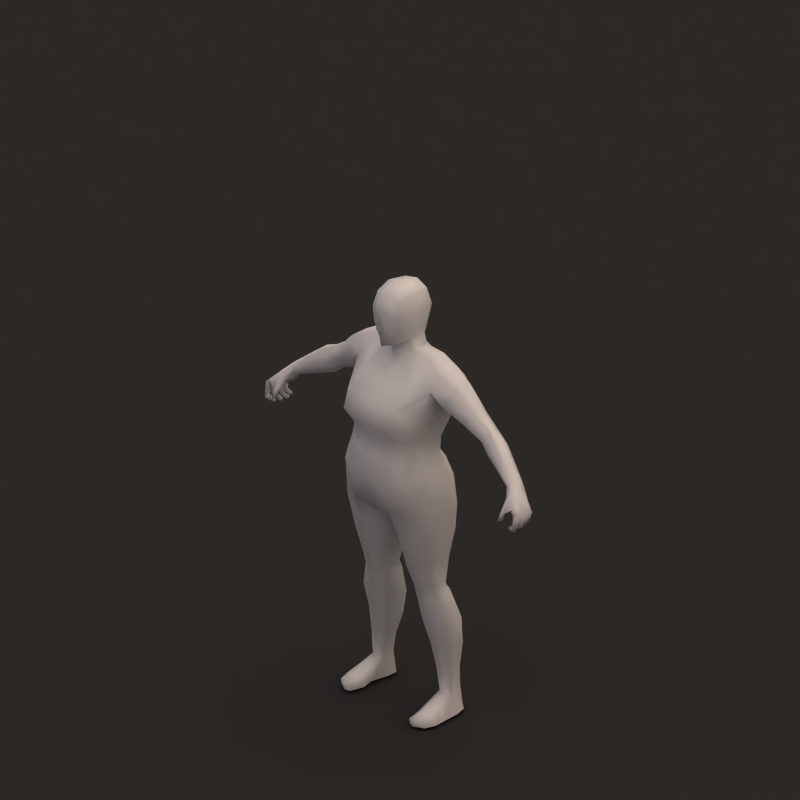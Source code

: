 # Source: render_base.blend  (saved by Blender 2.74.0; exported with 4.5.12 LTS)
import bpy
from mathutils import Matrix  # noqa: F401  (used for matrix-valued properties, if any)

bpy.ops.wm.read_factory_settings(use_empty=True)
scene = bpy.context.scene
scene.name = 'Scene'

# ---- collections
col_collection_1 = bpy.data.collections.new('Collection 1'); scene.collection.children.link(col_collection_1)
col_collection_3 = bpy.data.collections.new('Collection 3'); scene.collection.children.link(col_collection_3)

# ---- materials (node trees are filled in below, after node groups)
mat_skin = bpy.data.materials.new('Skin')
mat_skin.alpha_threshold = 0.0
mat_skin.diffuse_color = (1.0, 1.0, 1.0, 1.0)
mat_skin.specular_color = (0.7333, 0.6766, 0.5327)
mat_skin.roughness = 0.5
mat_skin.specular_intensity = 0.25
mat_skin.line_color = (0.0, 0.0, 0.0, 1.0)
mat_skinmodesty = bpy.data.materials.new('SkinModesty')
mat_skinmodesty.alpha_threshold = 0.0
mat_skinmodesty.diffuse_color = (1.0, 1.0, 1.0, 1.0)
mat_skinmodesty.specular_color = (0.7333, 0.6766, 0.5327)
mat_skinmodesty.roughness = 0.5
mat_skinmodesty.specular_intensity = 0.25
mat_skinmodesty.line_color = (0.0, 0.0, 0.0, 1.0)
mat_shadow = bpy.data.materials.new('Shadow')
mat_shadow.alpha_threshold = 0.0
mat_shadow.diffuse_color = (0.2159, 0.2159, 0.2159, 1.0)
mat_shadow.roughness = 0.5
mat_shadow.specular_intensity = 0.0
mat_shadow.line_color = (0.0, 0.0, 0.0, 0.5)

# ---- material node trees

# ---- world
world_world = bpy.data.worlds.new('World'); scene.world = world_world
world_world.color = (0.5, 0.5, 0.5)
world_world.use_sun_shadow = False
world_world.sun_shadow_jitter_overblur = 0.0
world_world.cycles.sampling_method = 'MANUAL'
world_world.cycles.sample_map_resolution = 256
world_world.light_settings.distance = 0.5

# ---- cameras
cam_camera = bpy.data.cameras.new('Camera')
cam_camera.type = 'ORTHO'
cam_camera.passepartout_alpha = 0.2
cam_camera.clip_end = 100.0
cam_camera.lens = 60.0
cam_camera.sensor_width = 32.0
cam_camera.sensor_height = 18.0
cam_camera.ortho_scale = 2.8
cam_camera.show_passepartout = False
cam_camera.show_safe_areas = True
cam_camera.dof.focus_distance = 0.0
cam_camera.dof.aperture_fstop = 128.0

# ---- lights
light_rimlight = bpy.data.lights.new('RimLight', 'SUN')
light_rimlight.color = (0.7067, 0.7067, 0.7067)
light_rimlight.transmission_factor = 0.0
light_rimlight.angle = 1.571
light_rimlight.energy = 0.25
light_rimlight.shadow_buffer_clip_start = 0.5
light_rimlight.shadow_soft_size = 1.0
light_rimlight.shadow_cascade_max_distance = 1000.0
light_rimlight.cycles.use_multiple_importance_sampling = False
light_filllight = bpy.data.lights.new('FillLight', 'SUN')
light_filllight.color = (0.7398, 0.6076, 1.0)
light_filllight.transmission_factor = 0.0
light_filllight.angle = 1.571
light_filllight.energy = 0.25
light_filllight.shadow_buffer_clip_start = 0.5
light_filllight.shadow_soft_size = 1.0
light_filllight.shadow_cascade_max_distance = 1000.0
light_filllight.cycles.use_multiple_importance_sampling = False
light_keylight = bpy.data.lights.new('KeyLight', 'SUN')
light_keylight.color = (0.814, 0.6377, 0.5099)
light_keylight.transmission_factor = 0.0
light_keylight.angle = 2.498
light_keylight.energy = 1.25
light_keylight.shadow_buffer_clip_start = 0.5
light_keylight.shadow_soft_size = 3.0
light_keylight.shadow_cascade_max_distance = 1000.0
light_keylight.cycles.use_multiple_importance_sampling = False

# ---- meshes
me_mehumanmale_001 = bpy.data.meshes.new('meHumanMale.001')
me_mehumanmale_001.from_pydata([(0.0, -0.1558, 1.265), (0.0, -0.08967, 1.459), (0.0, -0.08762, 1.318), (0.0, -0.03307, 1.396), (0.0, 0.1118, 1.416), (0.0, -0.1007, 1.593), (0.0, 0.1167, 1.588), (0.0, -0.07523, 1.662), (0.002612, 0.04996, 0.6988), (0.02517, -0.03602, 0.697), (0.09936, -0.09779, 0.7293), (0.1011, 0.1231, 0.7263), (0.2159, -0.05222, 0.7625), (0.2163, 0.06543, 0.758), (0.07314, 0.09911, 0.368), (0.1437, 0.1367, 0.3859), (0.2172, 0.0935, 0.3847), (0.2172, 0.0259, 0.3671), (0.1436, -0.004983, 0.3496), (0.08655, 0.02663, 0.3449), (0.2382, 0.1306, 1.293), (0.2686, 0.08985, 1.348), (0.2749, 0.02496, 1.343), (0.2395, -0.01778, 1.282), (0.1999, 0.09071, 1.242), (0.2126, 0.03225, 1.25), (0.05553, 0.07641, 1.656), (0.05622, -0.05458, 1.648), (0.06634, 0.09131, 1.589), (0.06912, -0.06672, 1.587), (0.04146, -0.05926, 1.469), (0.06476, 0.07082, 1.521), (0.09634, 0.1512, 1.251), (0.1204, -0.1357, 1.262), (0.05983, -0.00475, 1.48), (0.05827, 0.06422, 1.48), (0.1553, -0.09978, 0.024), (0.1752, -0.106, 0.02632), (0.2129, -0.08524, 0.024), (0.1553, -0.09548, -4.134e-05), (0.1755, -0.1017, -4.134e-05), (0.2148, -0.08094, -4.134e-05), (0.1734, 0.1389, -4.113e-05), (0.2048, 0.1158, -4.113e-05), (0.2193, 0.0695, -4.113e-05), (0.1869, 0.06935, -4.113e-05), (0.1426, 0.07421, -4.026e-05), (0.1433, 0.1158, -4.113e-05), (0.0667, 0.07193, 0.4803), (0.07456, 0.006105, 0.4606), (0.1264, -0.0241, 0.4431), (0.1839, 0.006105, 0.47), (0.1819, 0.07193, 0.4897), (0.1223, 0.1011, 0.484), (0.1731, 0.1275, 0.07969), (0.2013, 0.1001, 0.07969), (0.2013, 0.06046, 0.07969), (0.1731, 0.03195, 0.07969), (0.1448, 0.06046, 0.07969), (0.1448, 0.1001, 0.07969), (0.0, 0.1561, 0.8273), (0.1954, 0.08326, 0.9128), (0.08606, 0.1764, 0.8783), (0.07897, -0.1508, 0.8804), (0.1889, -0.08816, 0.9292), (0.1858, 0.05692, 0.9711), (0.0791, 0.1451, 0.9589), (0.1699, -0.09521, 0.9748), (0.07983, -0.1583, 0.9655), (0.0639, 0.1045, 1.111), (0.1056, -0.1213, 1.123), (0.1412, -0.0822, 1.12), (0.1562, 0.05234, 1.109), (0.0, -0.1453, 1.125), (0.1081, -0.0669, 1.322), (0.05379, -0.002499, 1.426), (0.05877, 0.07422, 1.431), (0.101, 0.1341, 1.344), (0.1443, 0.116, 1.375), (0.1297, 0.09033, 1.417), (0.1288, 0.02617, 1.418), (0.1477, -0.02388, 1.351), (0.1693, -0.04904, 1.251), (0.1758, 0.105, 1.245), (0.3863, 0.1168, 1.199), (0.4028, 0.07236, 1.233), (0.3985, 0.05586, 1.233), (0.3906, 0.03069, 1.187), (0.3531, 0.0621, 1.163), (0.3575, 0.095, 1.164), (0.0, 0.149, 0.9634), (0.175, -0.04651, 0.04221), (0.1426, -0.04352, 0.02624), (0.1416, -0.03944, -4.092e-05), (0.2253, -0.04352, 0.02624), (0.2275, -0.03944, -4.134e-05), (0.1867, -0.0401, -4.134e-05), (0.09616, 0.1056, 0.2702), (0.1525, 0.1504, 0.2973), (0.2145, 0.1018, 0.2797), (0.2061, 0.04201, 0.2705), (0.1487, 0.0181, 0.2652), (0.1051, 0.04575, 0.2585), (0.001608, 0.07325, 0.7713), (0.001101, -0.04826, 0.7772), (0.08569, -0.1345, 0.8446), (0.08129, 0.1711, 0.8111), (0.1985, -0.07426, 0.8894), (0.2089, 0.08059, 0.8482), (0.07221, 0.1273, 1.169), (0.1179, -0.1602, 1.186), (0.1681, -0.07308, 1.18), (0.1665, 0.09027, 1.18), (0.0, 0.1108, 1.166), (0.1876, 0.1363, 1.334), (0.199, 0.08968, 1.392), (0.2011, -1.367e-05, 1.391), (0.1866, -0.02557, 1.324), (0.1827, 0.1039, 1.251), (0.1808, 0.001045, 1.284), (0.07359, 0.007863, 1.525), (0.0628, -0.06733, 1.53), (0.07783, 0.009571, 1.586), (0.06644, 0.007558, 1.663), (0.3955, 0.05081, 1.13), (0.4192, 0.02683, 1.167), (0.4446, 0.03671, 1.21), (0.4537, 0.071, 1.21), (0.437, 0.111, 1.169), (0.4047, 0.08505, 1.131), (0.5541, 0.04976, 1.071), (0.5443, 0.01322, 1.073), (0.5513, -0.0005788, 1.09), (0.5655, 0.001206, 1.101), (0.5781, 0.03403, 1.105), (0.5741, 0.05629, 1.093), (0.6247, 0.02101, 1.049), (0.5989, 0.02382, 1.024), (0.6181, -0.01136, 1.054), (0.5984, -0.01478, 1.022), (0.6153, 0.04365, 1.04), (0.5927, 0.04321, 1.015), (0.6476, 0.02455, 1.011), (0.6308, 0.0216, 0.999), (0.6221, 0.04216, 1.001), (0.6369, 0.04265, 1.006), (0.6236, 0.03845, 0.9632), (0.6189, 0.03804, 0.9774), (0.6197, 0.02391, 0.9787), (0.6245, 0.02426, 0.9631), (0.5901, 0.02212, 0.9677), (0.5926, 0.02394, 0.9783), (0.591, 0.03066, 0.9779), (0.5877, 0.03165, 0.9683), (0.5781, -0.05002, 0.9896), (0.5807, -0.0734, 0.9906), (0.5895, -0.06574, 0.991), (0.5867, -0.05077, 0.9893), (0.5907, -0.04343, 1.014), (0.5935, -0.0564, 1.016), (0.5804, -0.05801, 1.018), (0.5774, -0.04343, 1.015), (0.5673, 0.01465, 1.046), (0.5657, -0.01837, 1.053), (0.6056, 0.008903, 1.075), (0.5854, -0.0226, 1.076), (0.6087, -0.03059, 0.9544), (0.6019, -0.04131, 0.9577), (0.6093, -0.02967, 0.965), (0.6045, -0.03717, 0.9673), (0.627, -0.04561, 0.9814), (0.6337, -0.03457, 0.9754), (0.6372, -0.05695, 0.9676), (0.6439, -0.04591, 0.9617), (0.5888, 0.01717, 0.9582), (0.5898, 0.01569, 0.9691), (0.5901, 0.006129, 0.9706), (0.5894, 0.003431, 0.9587), (0.6243, 0.004501, 0.958), (0.6181, 0.006153, 0.9725), (0.6215, 0.02003, 0.971), (0.6277, 0.01848, 0.958), (0.6006, -0.001831, 0.9611), (0.6023, -0.006091, 0.9504), (0.5968, -0.01869, 0.9544), (0.5959, -0.01298, 0.9647), (0.6285, -0.02123, 0.9796), (0.6362, -0.02674, 0.9668), (0.6418, -0.01187, 0.9636), (0.634, -0.006354, 0.9764), (0.5972, 0.0498, 1.063), (0.575, 0.04838, 1.044), (0.6339, 0.0009949, 0.9988), (0.6525, 0.00399, 1.017), (0.6532, -0.02227, 1.022), (0.6438, -0.04514, 1.028), (0.6229, -0.04516, 1.042), (0.6356, -0.02359, 1.002), (0.6272, -0.04169, 1.011), (0.6036, -0.03514, 1.021), (-0.6036, -0.03514, 1.021), (-0.6272, -0.04169, 1.011), (-0.6356, -0.02359, 1.002), (-0.6229, -0.04516, 1.042), (-0.6438, -0.04514, 1.028), (-0.6532, -0.02227, 1.022), (-0.6525, 0.00399, 1.017), (-0.6339, 0.0009949, 0.9988), (-0.575, 0.04838, 1.044), (-0.5972, 0.0498, 1.063), (-0.634, -0.006354, 0.9764), (-0.6418, -0.01187, 0.9636), (-0.6362, -0.02674, 0.9668), (-0.6285, -0.02123, 0.9796), (-0.5959, -0.01298, 0.9647), (-0.5968, -0.01869, 0.9544), (-0.6023, -0.006091, 0.9504), (-0.6006, -0.001831, 0.9611), (-0.6277, 0.01848, 0.958), (-0.6215, 0.02003, 0.971), (-0.6181, 0.006153, 0.9725), (-0.6243, 0.004501, 0.958), (-0.5894, 0.003431, 0.9587), (-0.5901, 0.006129, 0.9706), (-0.5898, 0.01569, 0.9691), (-0.5888, 0.01717, 0.9582), (-0.6439, -0.04591, 0.9617), (-0.6372, -0.05695, 0.9676), (-0.6337, -0.03457, 0.9754), (-0.627, -0.04561, 0.9814), (-0.6045, -0.03717, 0.9673), (-0.6093, -0.02967, 0.965), (-0.6019, -0.04131, 0.9577), (-0.6087, -0.03059, 0.9544), (-0.5854, -0.0226, 1.076), (-0.6056, 0.008903, 1.075), (-0.5657, -0.01837, 1.053), (-0.5673, 0.01465, 1.046), (-0.5774, -0.04343, 1.015), (-0.5804, -0.05801, 1.018), (-0.5935, -0.0564, 1.016), (-0.5907, -0.04343, 1.014), (-0.5867, -0.05077, 0.9893), (-0.5895, -0.06574, 0.991), (-0.5807, -0.0734, 0.9906), (-0.5781, -0.05002, 0.9896), (-0.5877, 0.03165, 0.9683), (-0.591, 0.03066, 0.9779), (-0.5926, 0.02394, 0.9783), (-0.5901, 0.02212, 0.9677), (-0.6245, 0.02426, 0.9631), (-0.6197, 0.02391, 0.9787), (-0.6189, 0.03804, 0.9774), (-0.6236, 0.03845, 0.9632), (-0.6369, 0.04265, 1.006), (-0.6221, 0.04216, 1.001), (-0.6308, 0.0216, 0.999), (-0.6476, 0.02455, 1.011), (-0.5927, 0.04321, 1.015), (-0.6153, 0.04365, 1.04), (-0.5984, -0.01478, 1.022), (-0.6181, -0.01136, 1.054), (-0.5989, 0.02382, 1.024), (-0.6247, 0.02101, 1.049), (-0.5741, 0.05629, 1.093), (-0.5781, 0.03403, 1.105), (-0.5655, 0.001206, 1.101), (-0.5513, -0.0005788, 1.09), (-0.5443, 0.01322, 1.073), (-0.5541, 0.04976, 1.071), (-0.4047, 0.08505, 1.131), (-0.437, 0.111, 1.169), (-0.4537, 0.071, 1.21), (-0.4446, 0.03671, 1.21), (-0.4192, 0.02683, 1.167), (-0.3955, 0.05081, 1.13), (0.0, 0.009854, 1.691), (-0.06644, 0.007558, 1.663), (-0.07783, 0.009571, 1.586), (-0.0628, -0.06733, 1.53), (-0.07359, 0.007863, 1.525), (-0.1808, 0.001045, 1.284), (-0.1827, 0.1039, 1.264), (-0.1866, -0.02557, 1.324), (-0.2011, -1.367e-05, 1.391), (-0.199, 0.08968, 1.392), (-0.1876, 0.1363, 1.334), (0.0, -0.1796, 1.189), (-0.1665, 0.09027, 1.18), (-0.1681, -0.07308, 1.18), (-0.1179, -0.1602, 1.186), (-0.07221, 0.1273, 1.169), (-0.2089, 0.08059, 0.8482), (-0.1985, -0.07426, 0.8894), (-0.08129, 0.1711, 0.8111), (-0.08569, -0.1345, 0.8446), (-0.001101, -0.04826, 0.7772), (-0.001608, 0.07325, 0.7713), (-0.1051, 0.04575, 0.2585), (-0.1487, 0.0181, 0.2652), (-0.2061, 0.04201, 0.2705), (-0.2145, 0.1018, 0.2797), (-0.1525, 0.1504, 0.2973), (-0.09616, 0.1056, 0.2702), (-0.1867, -0.0401, -4.134e-05), (-0.2275, -0.03944, -4.134e-05), (-0.2253, -0.04352, 0.02624), (-0.1416, -0.03944, -4.092e-05), (-0.1426, -0.04352, 0.02624), (-0.175, -0.04651, 0.04221), (0.0, 0.09205, 1.113), (-0.3575, 0.095, 1.164), (-0.3531, 0.0621, 1.163), (-0.3906, 0.03069, 1.187), (-0.3985, 0.05586, 1.233), (-0.4028, 0.07236, 1.233), (-0.3863, 0.1168, 1.199), (-0.1758, 0.105, 1.245), (-0.1693, -0.04904, 1.251), (-0.1477, -0.02388, 1.351), (-0.1288, 0.02617, 1.418), (-0.1297, 0.09033, 1.417), (-0.1443, 0.116, 1.375), (-0.101, 0.1341, 1.344), (-0.05877, 0.07422, 1.431), (-0.05379, -0.002499, 1.426), (-0.1081, -0.0669, 1.322), (-0.1562, 0.05234, 1.109), (-0.1412, -0.0822, 1.12), (-0.1056, -0.1213, 1.123), (-0.0639, 0.1045, 1.111), (-0.07983, -0.1583, 0.9655), (-0.1699, -0.09521, 0.9748), (-0.0791, 0.1451, 0.9589), (-0.1858, 0.05692, 0.9711), (0.0, -0.1672, 0.9631), (-0.1889, -0.08816, 0.9292), (-0.07897, -0.1508, 0.8804), (-0.08606, 0.1764, 0.8783), (-0.1954, 0.08326, 0.9128), (0.0, -0.1146, 0.8087), (-0.1448, 0.1001, 0.07969), (-0.1448, 0.06046, 0.07969), (-0.1731, 0.03195, 0.07969), (-0.2013, 0.06046, 0.07969), (-0.2013, 0.1001, 0.07969), (-0.1731, 0.1275, 0.07969), (-0.1223, 0.1011, 0.484), (-0.1819, 0.07193, 0.4897), (-0.1839, 0.006105, 0.47), (-0.1264, -0.0241, 0.4431), (-0.07456, 0.006105, 0.4606), (-0.0667, 0.07193, 0.4803), (-0.1433, 0.1158, -4.113e-05), (-0.1426, 0.07421, -4.026e-05), (-0.1869, 0.06935, -4.113e-05), (-0.2193, 0.0695, -4.113e-05), (-0.2048, 0.1158, -4.113e-05), (-0.1734, 0.1389, -4.113e-05), (-0.2148, -0.08094, -4.134e-05), (-0.1755, -0.1017, -4.134e-05), (-0.1553, -0.09548, -4.134e-05), (-0.2129, -0.08524, 0.024), (-0.1752, -0.106, 0.02632), (-0.1553, -0.09978, 0.024), (-0.05827, 0.06422, 1.48), (-0.05983, -0.00475, 1.48), (-0.1204, -0.1357, 1.262), (-0.09634, 0.1512, 1.251), (-0.06476, 0.07082, 1.521), (-0.04146, -0.05926, 1.469), (-0.06912, -0.06672, 1.587), (-0.06634, 0.09131, 1.589), (-0.05622, -0.05458, 1.648), (-0.05553, 0.07641, 1.656), (-0.2126, 0.03225, 1.25), (-0.1999, 0.09071, 1.242), (-0.2395, -0.01778, 1.282), (-0.2749, 0.02496, 1.343), (-0.2686, 0.08985, 1.348), (-0.2382, 0.1306, 1.293), (-0.08655, 0.02663, 0.3449), (-0.1436, -0.004983, 0.3496), (-0.2172, 0.0259, 0.3671), (-0.2172, 0.0935, 0.3847), (-0.1437, 0.1367, 0.3859), (-0.07314, 0.09911, 0.368), (-0.2163, 0.06543, 0.758), (-0.2159, -0.05222, 0.7625), (-0.1011, 0.1231, 0.7263), (-0.09936, -0.09779, 0.7293), (-0.02517, -0.03602, 0.697), (-0.002612, 0.04996, 0.6988), (0.0, 0.0819, 1.67), (0.0, 0.1456, 1.227), (0.0, 0.08562, 1.47), (0.0, 0.1236, 1.331), (0.0, 0.09278, 1.519), (0.0, -0.03077, 1.44), (0.1198, -0.03396, 0.5078), (0.1789, -0.008928, 0.5191), (0.07038, -0.001116, 0.5011), (0.05799, 0.04847, 0.5062), (0.1783, 0.05368, 0.5221), (0.1189, 0.08448, 0.5126), (-0.1189, 0.08448, 0.5126), (-0.1783, 0.05368, 0.5221), (-0.05799, 0.04847, 0.5062), (-0.07038, -0.001116, 0.5011), (-0.1789, -0.008928, 0.5191), (-0.1198, -0.03396, 0.5078), (0.06147, 0.1032, 1.031), (0.1571, 0.0456, 1.036), (0.1456, -0.09039, 1.053), (0.08107, -0.1436, 1.058), (-0.08107, -0.1436, 1.058), (-0.1456, -0.09039, 1.053), (-0.1571, 0.0456, 1.036), (-0.06147, 0.1032, 1.031), (0.0, -0.1616, 1.059), (0.0, 0.09721, 1.03), (-0.01502, -0.09056, 1.525), (0.01502, -0.09056, 1.525), (0.0, -0.1004, 1.522), (-0.01054, -0.09186, 1.575), (0.01054, -0.09186, 1.575), (0.0, -0.09728, 1.578), (-0.02115, -0.08901, 1.532), (0.02115, -0.08901, 1.532), (0.0, -0.1157, 1.537), (-0.4791, 0.06755, 1.101), (-0.5053, 0.08388, 1.132), (-0.5157, 0.05266, 1.158), (-0.5049, 0.01908, 1.156), (-0.485, 0.01321, 1.129), (-0.4696, 0.03215, 1.102), (0.4696, 0.03215, 1.102), (0.485, 0.01321, 1.129), (0.5049, 0.01908, 1.156), (0.5157, 0.05266, 1.158), (0.5053, 0.08388, 1.132), (0.4791, 0.06755, 1.101), (0.1219, 0.09347, 0.175), (0.1641, 0.122, 0.1846), (0.209, 0.09168, 0.1795), (0.2049, 0.05261, 0.1751), (0.1623, 0.02964, 0.1726), (0.1262, 0.0544, 0.1694), (-0.1262, 0.0544, 0.1694), (-0.1623, 0.02964, 0.1726), (-0.2049, 0.05261, 0.1751), (-0.209, 0.09168, 0.1795), (-0.1641, 0.122, 0.1846), (-0.1219, 0.09347, 0.175), (0.1148, -0.07529, 0.6125), (0.1877, -0.03997, 0.6337), (0.05625, -0.02377, 0.5825), (0.0361, 0.0507, 0.5885), (0.1876, 0.06151, 0.6331), (0.1152, 0.1094, 0.6066), (-0.1152, 0.1094, 0.6066), (-0.1876, 0.06151, 0.6331), (-0.0361, 0.0507, 0.5885), (-0.05625, -0.02377, 0.5825), (-0.1877, -0.03997, 0.6337), (-0.1148, -0.07529, 0.6125), (0.174, -0.009896, 0.05753), (0.1437, 0.003482, 0.04955), (0.1548, 0.007119, -4.059e-05), (0.2133, 0.003482, 0.04955), (0.2234, 0.004763, -4.125e-05), (0.1888, 0.004361, -4.125e-05), (-0.1888, 0.004361, -4.125e-05), (-0.2234, 0.004763, -4.125e-05), (-0.2133, 0.003482, 0.04955), (-0.1548, 0.007119, -4.059e-05), (-0.1437, 0.003482, 0.04955), (-0.174, -0.009896, 0.05753), (0.3182, 0.1232, 1.241), (0.3379, 0.08093, 1.279), (0.3389, 0.04094, 1.277), (0.321, 0.01117, 1.233), (0.2821, 0.08438, 1.195), (0.2863, 0.04767, 1.199), (-0.2863, 0.04767, 1.199), (-0.2821, 0.08438, 1.195), (-0.321, 0.01117, 1.233), (-0.3389, 0.04094, 1.277), (-0.3379, 0.08093, 1.279), (-0.3182, 0.1232, 1.241)], [], [(88, 89, 129, 124), (87, 88, 124, 125), (86, 87, 125, 126), (85, 86, 126, 127), (84, 85, 127, 128), (89, 84, 128, 129), (47, 42, 45, 46), (45, 42, 43, 44), (6, 393, 26, 28), (29, 27, 7, 5), (397, 6, 28, 31), (395, 397, 31, 35), (1, 398, 34, 30), (77, 32, 394, 396), (2, 0, 33, 74), (4, 395, 35, 76), (398, 3, 75, 34), (76, 35, 34, 75), (77, 396, 4, 76), (75, 3, 2, 74), (37, 40, 41, 38), (36, 39, 40, 37), (54, 42, 47, 59), (55, 43, 42, 54), (56, 44, 43, 55), (59, 47, 46, 58), (67, 64, 61, 65), (335, 340, 63, 68), (66, 62, 60, 90), (65, 61, 62, 66), (68, 63, 64, 67), (80, 75, 74, 81), (79, 76, 75, 80), (78, 77, 76, 79), (92, 36, 37, 91), (91, 37, 38, 94), (93, 39, 36, 92), (96, 40, 39, 93), (94, 38, 41, 95), (95, 41, 40, 96), (15, 98, 97, 14), (16, 99, 98, 15), (17, 100, 99, 16), (18, 101, 100, 17), (19, 102, 101, 18), (14, 97, 102, 19), (60, 103, 104, 340), (103, 8, 9, 104), (62, 106, 103, 60), (106, 11, 8, 103), (340, 104, 105, 63), (104, 9, 10, 105), (63, 105, 107, 64), (105, 10, 12, 107), (61, 108, 106, 62), (108, 13, 11, 106), (64, 107, 108, 61), (107, 12, 13, 108), (310, 113, 109, 69), (112, 72, 69, 109), (70, 110, 287, 73), (110, 70, 71, 111), (111, 71, 72, 112), (25, 119, 118, 24), (119, 82, 83, 118), (114, 20, 24, 118), (20, 114, 115, 21), (114, 78, 79, 115), (21, 115, 116, 22), (115, 79, 80, 116), (22, 116, 117, 23), (116, 80, 81, 117), (23, 117, 119, 25), (30, 34, 120, 121), (31, 120, 34, 35), (29, 121, 120, 122), (28, 122, 120, 31), (27, 29, 122, 123), (26, 123, 122, 28), (7, 27, 123, 276), (393, 276, 123, 26), (149, 142, 143, 148), (181, 180, 143, 142), (199, 139, 197, 198), (144, 143, 137, 141), (191, 141, 137, 162), (199, 163, 162, 139), (192, 162, 137, 143), (197, 139, 162, 192), (196, 195, 194, 138), (196, 138, 164, 165), (194, 193, 164, 138), (190, 164, 136, 140), (145, 140, 136, 142), (193, 142, 136, 164), (145, 144, 141, 140), (190, 140, 141, 191), (135, 190, 191, 130), (145, 146, 147, 144), (142, 149, 146, 145), (144, 147, 148, 143), (148, 151, 150, 149), (147, 152, 151, 148), (149, 150, 153, 146), (146, 153, 152, 147), (151, 152, 153, 150), (132, 131, 162, 163), (131, 130, 191, 162), (135, 134, 164, 190), (134, 133, 165, 164), (133, 132, 163, 165), (156, 155, 154, 157), (161, 154, 155, 160), (158, 157, 154, 161), (160, 155, 156, 159), (159, 156, 157, 158), (196, 159, 158, 199), (165, 160, 159, 196), (199, 158, 161, 163), (163, 161, 160, 165), (169, 168, 166, 167), (172, 167, 166, 173), (173, 166, 168, 171), (170, 169, 167, 172), (171, 168, 169, 170), (197, 171, 170, 198), (198, 170, 172, 195), (194, 173, 171, 197), (195, 172, 173, 194), (176, 175, 174, 177), (181, 174, 175, 180), (178, 177, 174, 181), (180, 175, 176, 179), (179, 176, 177, 178), (192, 179, 178, 193), (143, 180, 179, 192), (193, 178, 181, 142), (185, 182, 183, 184), (189, 182, 185, 186), (188, 183, 182, 189), (187, 184, 183, 188), (186, 185, 184, 187), (197, 186, 187, 194), (194, 187, 188, 193), (193, 188, 189, 192), (192, 189, 186, 197), (199, 198, 195, 196), (17, 51, 50, 18), (16, 52, 51, 17), (18, 50, 49, 19), (14, 19, 49, 48), (14, 48, 53, 15), (15, 53, 52, 16), (385, 384, 348, 347), (386, 385, 347, 352), (386, 352, 351, 381), (382, 381, 351, 350), (384, 383, 349, 348), (383, 382, 350, 349), (200, 203, 204, 201), (207, 202, 213, 210), (206, 207, 210, 211), (205, 206, 211, 212), (202, 205, 212, 213), (213, 212, 215, 214), (212, 211, 216, 215), (211, 210, 217, 216), (210, 213, 214, 217), (214, 215, 216, 217), (206, 257, 218, 221), (256, 207, 220, 219), (207, 206, 221, 220), (220, 221, 222, 223), (219, 220, 223, 224), (221, 218, 225, 222), (218, 219, 224, 225), (223, 222, 225, 224), (204, 205, 226, 227), (205, 202, 228, 226), (201, 204, 227, 229), (202, 201, 229, 228), (228, 229, 230, 231), (229, 227, 232, 230), (226, 228, 231, 233), (227, 226, 233, 232), (230, 232, 233, 231), (236, 234, 239, 238), (200, 236, 238, 241), (234, 203, 240, 239), (203, 200, 241, 240), (240, 241, 242, 243), (239, 240, 243, 244), (241, 238, 245, 242), (238, 239, 244, 245), (243, 242, 245, 244), (266, 234, 236, 267), (265, 235, 234, 266), (264, 209, 235, 265), (268, 237, 208, 269), (267, 236, 237, 268), (248, 249, 246, 247), (253, 252, 247, 246), (250, 253, 246, 249), (252, 251, 248, 247), (251, 250, 249, 248), (255, 256, 251, 252), (257, 254, 253, 250), (254, 255, 252, 253), (264, 269, 208, 209), (209, 208, 258, 259), (254, 259, 258, 255), (206, 235, 263, 257), (254, 257, 263, 259), (209, 259, 263, 235), (205, 261, 235, 206), (203, 234, 235, 261), (203, 261, 205, 204), (202, 207, 237, 260), (207, 256, 262, 237), (200, 260, 237, 236), (208, 237, 262, 258), (255, 258, 262, 256), (200, 201, 202, 260), (218, 257, 256, 219), (250, 251, 256, 257), (393, 374, 277, 276), (7, 276, 277, 373), (374, 372, 278, 277), (373, 277, 278, 371), (372, 369, 280, 278), (371, 278, 280, 279), (369, 365, 366, 280), (370, 279, 280, 366), (377, 375, 281, 283), (284, 283, 319, 320), (378, 377, 283, 284), (285, 284, 320, 321), (379, 378, 284, 285), (286, 285, 321, 322), (380, 379, 285, 286), (286, 282, 376, 380), (281, 282, 317, 318), (375, 376, 282, 281), (289, 288, 327, 328), (290, 289, 328, 329), (329, 73, 287, 290), (288, 291, 330, 327), (310, 330, 291, 113), (293, 292, 387, 388), (336, 339, 292, 293), (292, 294, 389, 387), (339, 338, 294, 292), (295, 293, 388, 390), (337, 336, 293, 295), (296, 295, 390, 391), (340, 337, 295, 296), (294, 297, 392, 389), (338, 60, 297, 294), (297, 296, 391, 392), (60, 340, 296, 297), (386, 381, 298, 303), (381, 382, 299, 298), (382, 383, 300, 299), (383, 384, 301, 300), (384, 385, 302, 301), (385, 386, 303, 302), (305, 304, 360, 359), (306, 305, 359, 362), (304, 307, 361, 360), (307, 308, 364, 361), (309, 306, 362, 363), (308, 309, 363, 364), (322, 321, 324, 323), (321, 320, 325, 324), (320, 319, 326, 325), (331, 332, 336, 337), (334, 333, 338, 339), (333, 90, 60, 338), (335, 331, 337, 340), (332, 334, 339, 336), (341, 342, 354, 353), (344, 345, 357, 356), (345, 346, 358, 357), (346, 341, 353, 358), (364, 363, 360, 361), (363, 362, 359, 360), (325, 326, 2, 3), (323, 324, 4, 396), (324, 325, 366, 365), (398, 366, 325, 3), (4, 324, 365, 395), (367, 0, 2, 326), (323, 396, 394, 368), (1, 370, 366, 398), (395, 365, 369, 397), (397, 369, 372, 6), (371, 5, 7, 373), (6, 372, 374, 393), (355, 356, 357, 358), (353, 354, 355, 358), (311, 270, 271, 316), (316, 271, 272, 315), (315, 272, 273, 314), (314, 273, 274, 313), (313, 274, 275, 312), (312, 275, 270, 311), (399, 50, 51, 400), (401, 49, 50, 399), (402, 48, 49, 401), (400, 51, 52, 403), (403, 52, 53, 404), (404, 53, 48, 402), (407, 352, 347, 405), (405, 347, 348, 406), (406, 348, 349, 409), (408, 351, 352, 407), (410, 350, 351, 408), (409, 349, 350, 410), (69, 411, 420, 310), (411, 66, 90, 420), (72, 412, 411, 69), (412, 65, 66, 411), (71, 413, 412, 72), (413, 67, 65, 412), (70, 414, 413, 71), (414, 68, 67, 413), (73, 419, 414, 70), (419, 335, 68, 414), (329, 415, 419, 73), (415, 331, 335, 419), (328, 416, 415, 329), (416, 332, 331, 415), (327, 417, 416, 328), (417, 334, 332, 416), (330, 418, 417, 327), (418, 333, 334, 417), (310, 420, 418, 330), (420, 90, 333, 418), (0, 367, 290, 287), (0, 287, 110, 33), (33, 110, 111, 82), (82, 111, 112, 83), (32, 83, 112, 109), (32, 109, 113, 394), (113, 291, 368, 394), (288, 317, 368, 291), (288, 289, 318, 317), (289, 290, 367, 318), (32, 77, 78, 114), (286, 322, 323, 368), (117, 33, 82, 119), (326, 319, 283, 367), (281, 318, 367, 283), (32, 114, 118, 83), (282, 286, 368, 317), (1, 30, 422, 423), (1, 423, 421, 370), (30, 121, 428, 422), (29, 425, 428, 121), (5, 426, 425, 29), (5, 371, 424, 426), (279, 427, 424, 371), (279, 370, 421, 427), (421, 423, 429, 427), (422, 428, 429, 423), (426, 424, 427, 429), (428, 425, 426, 429), (270, 430, 431, 271), (430, 269, 264, 431), (271, 431, 432, 272), (431, 264, 265, 432), (272, 432, 433, 273), (432, 265, 266, 433), (273, 433, 434, 274), (433, 266, 267, 434), (274, 434, 435, 275), (434, 267, 268, 435), (275, 435, 430, 270), (435, 268, 269, 430), (129, 441, 436, 124), (441, 130, 131, 436), (124, 436, 437, 125), (436, 131, 132, 437), (125, 437, 438, 126), (437, 132, 133, 438), (126, 438, 439, 127), (438, 133, 134, 439), (127, 439, 440, 128), (439, 134, 135, 440), (128, 440, 441, 129), (440, 135, 130, 441), (98, 443, 442, 97), (443, 54, 59, 442), (99, 444, 443, 98), (444, 55, 54, 443), (100, 445, 444, 99), (445, 56, 55, 444), (101, 446, 445, 100), (446, 57, 56, 445), (102, 447, 446, 101), (447, 58, 57, 446), (97, 442, 447, 102), (442, 59, 58, 447), (298, 448, 453, 303), (448, 342, 341, 453), (299, 449, 448, 298), (449, 343, 342, 448), (300, 450, 449, 299), (450, 344, 343, 449), (301, 451, 450, 300), (451, 345, 344, 450), (302, 452, 451, 301), (452, 346, 345, 451), (303, 453, 452, 302), (453, 341, 346, 452), (10, 454, 455, 12), (454, 399, 400, 455), (9, 456, 454, 10), (456, 401, 399, 454), (8, 457, 456, 9), (457, 402, 401, 456), (12, 455, 458, 13), (455, 400, 403, 458), (13, 458, 459, 11), (458, 403, 404, 459), (11, 459, 457, 8), (459, 404, 402, 457), (392, 462, 460, 389), (462, 407, 405, 460), (389, 460, 461, 387), (460, 405, 406, 461), (387, 461, 464, 388), (461, 406, 409, 464), (391, 463, 462, 392), (463, 408, 407, 462), (390, 465, 463, 391), (465, 410, 408, 463), (388, 464, 465, 390), (464, 409, 410, 465), (58, 467, 466, 57), (467, 92, 91, 466), (57, 466, 469, 56), (466, 91, 94, 469), (46, 468, 467, 58), (468, 93, 92, 467), (45, 471, 468, 46), (471, 96, 93, 468), (56, 469, 470, 44), (469, 94, 95, 470), (44, 470, 471, 45), (470, 95, 96, 471), (355, 472, 473, 356), (472, 304, 305, 473), (356, 473, 474, 344), (473, 305, 306, 474), (354, 475, 472, 355), (475, 307, 304, 472), (342, 476, 475, 354), (476, 308, 307, 475), (344, 474, 477, 343), (474, 306, 309, 477), (343, 477, 476, 342), (477, 309, 308, 476), (88, 483, 482, 89), (483, 25, 24, 482), (20, 478, 482, 24), (478, 84, 89, 482), (84, 478, 479, 85), (478, 20, 21, 479), (85, 479, 480, 86), (479, 21, 22, 480), (86, 480, 481, 87), (480, 22, 23, 481), (87, 481, 483, 88), (481, 23, 25, 483), (312, 484, 486, 313), (484, 375, 377, 486), (313, 486, 487, 314), (486, 377, 378, 487), (314, 487, 488, 315), (487, 378, 379, 488), (315, 488, 489, 316), (488, 379, 380, 489), (376, 485, 489, 380), (485, 311, 316, 489), (311, 485, 484, 312), (485, 376, 375, 484), (33, 117, 81, 74)])
me_mehumanmale_001.polygons.foreach_set('use_smooth', [1, 1, 1, 1, 1, 1, 0, 0, 1, 1, 1, 1, 1, 1, 1, 1, 1, 1, 1, 1, 1, 1, 1, 1, 1, 1, 1, 1, 1, 1, 1, 1, 1, 1, 1, 1, 1, 0, 1, 0, 1, 1, 1, 1, 1, 1, 1, 1, 1, 1, 1, 1, 1, 1, 1, 1, 1, 1, 1, 1, 1, 1, 1, 1, 1, 1, 1, 1, 1, 1, 1, 1, 1, 1, 1, 1, 1, 1, 1, 1, 1, 1, 1, 1, 1, 1, 1, 1, 1, 1, 1, 1, 1, 1, 1, 1, 1, 1, 1, 1, 1, 1, 1, 1, 1, 1, 1, 1, 1, 1, 1, 1, 1, 1, 1, 1, 1, 1, 1, 1, 1, 1, 1, 1, 1, 1, 1, 1, 1, 1, 1, 1, 1, 1, 1, 1, 1, 1, 1, 1, 1, 1, 1, 1, 1, 1, 1, 1, 1, 1, 1, 1, 1, 1, 1, 1, 1, 1, 1, 1, 1, 1, 1, 1, 1, 1, 1, 1, 1, 1, 1, 1, 1, 1, 1, 1, 1, 1, 1, 1, 1, 1, 1, 1, 1, 1, 1, 1, 1, 1, 1, 1, 1, 1, 1, 1, 1, 1, 1, 1, 1, 1, 1, 1, 1, 1, 1, 1, 1, 1, 1, 1, 1, 1, 1, 1, 1, 1, 1, 1, 1, 1, 1, 1, 1, 1, 1, 1, 1, 1, 1, 1, 1, 1, 1, 1, 1, 1, 1, 1, 1, 1, 1, 1, 1, 1, 1, 1, 1, 1, 1, 1, 1, 1, 1, 1, 1, 1, 1, 1, 1, 1, 1, 1, 1, 1, 0, 1, 0, 1, 1, 1, 1, 1, 1, 1, 1, 1, 1, 1, 1, 1, 1, 1, 1, 1, 1, 1, 1, 1, 1, 1, 1, 1, 1, 1, 1, 1, 0, 0, 1, 1, 1, 1, 1, 1, 1, 1, 1, 1, 1, 1, 1, 1, 1, 1, 1, 1, 1, 1, 1, 1, 1, 1, 1, 1, 1, 1, 1, 1, 1, 1, 1, 1, 1, 1, 1, 1, 1, 1, 1, 1, 1, 1, 1, 1, 1, 1, 1, 1, 1, 1, 1, 1, 1, 1, 1, 1, 1, 1, 1, 1, 1, 1, 1, 1, 1, 1, 1, 1, 1, 1, 1, 1, 1, 1, 1, 1, 1, 1, 1, 1, 1, 1, 1, 1, 1, 1, 1, 1, 1, 1, 1, 1, 1, 1, 1, 1, 1, 1, 1, 1, 1, 1, 1, 1, 1, 1, 1, 1, 1, 1, 1, 1, 1, 1, 1, 1, 1, 1, 1, 1, 1, 1, 1, 1, 1, 1, 1, 1, 1, 1, 1, 1, 1, 1, 1, 1, 1, 1, 1, 1, 1, 1, 1, 0, 0, 1, 1, 0, 0, 0, 0, 1, 1, 0, 0, 1, 1, 1, 1, 1, 1, 1, 1, 1, 1, 1, 1, 1, 1, 1, 1, 1, 1, 1, 1, 1, 1, 1, 1, 1, 1, 1, 1, 1, 1, 1])
me_mehumanmale_001.polygons.foreach_set('material_index', [0, 0, 0, 0, 0, 0, 0, 0, 0, 0, 0, 0, 0, 0, 0, 0, 0, 0, 0, 0, 0, 0, 0, 0, 0, 0, 1, 1, 1, 1, 1, 0, 0, 0, 0, 0, 0, 0, 0, 0, 0, 0, 0, 0, 0, 0, 1, 0, 1, 0, 1, 0, 1, 0, 1, 0, 1, 0, 1, 1, 1, 1, 1, 0, 0, 0, 0, 0, 0, 0, 0, 0, 0, 0, 0, 0, 0, 0, 0, 0, 0, 0, 0, 0, 0, 0, 0, 0, 0, 0, 0, 0, 0, 0, 0, 0, 0, 0, 0, 0, 0, 0, 0, 0, 0, 0, 0, 0, 0, 0, 0, 0, 0, 0, 0, 0, 0, 0, 0, 0, 0, 0, 0, 0, 0, 0, 0, 0, 0, 0, 0, 0, 0, 0, 0, 0, 0, 0, 0, 0, 0, 0, 0, 0, 0, 0, 0, 0, 0, 0, 0, 0, 0, 0, 0, 0, 0, 0, 0, 0, 0, 0, 0, 0, 0, 0, 0, 0, 0, 0, 0, 0, 0, 0, 0, 0, 0, 0, 0, 0, 0, 0, 0, 0, 0, 0, 0, 0, 0, 0, 0, 0, 0, 0, 0, 0, 0, 0, 0, 0, 0, 0, 0, 0, 0, 0, 0, 0, 0, 0, 0, 0, 0, 0, 0, 0, 0, 0, 0, 0, 0, 0, 0, 0, 0, 0, 0, 0, 0, 0, 0, 0, 0, 0, 0, 0, 0, 0, 0, 0, 0, 0, 0, 1, 1, 1, 1, 1, 0, 1, 0, 1, 0, 1, 0, 1, 0, 1, 0, 1, 0, 0, 0, 0, 0, 0, 0, 0, 0, 0, 0, 0, 0, 0, 0, 1, 1, 1, 1, 1, 0, 0, 0, 0, 0, 0, 0, 0, 0, 0, 0, 0, 0, 0, 0, 0, 0, 0, 0, 0, 0, 0, 0, 0, 0, 0, 0, 0, 0, 0, 0, 0, 0, 0, 0, 0, 0, 0, 0, 0, 0, 0, 0, 0, 0, 0, 0, 0, 0, 0, 0, 0, 0, 0, 0, 0, 0, 0, 1, 1, 1, 1, 1, 1, 1, 1, 1, 1, 0, 0, 0, 0, 0, 0, 0, 0, 0, 0, 0, 0, 0, 0, 0, 0, 0, 0, 0, 0, 0, 0, 0, 0, 0, 0, 0, 0, 0, 0, 0, 0, 0, 0, 0, 0, 0, 0, 0, 0, 0, 0, 0, 0, 0, 0, 0, 0, 0, 0, 0, 0, 0, 0, 0, 0, 0, 0, 0, 0, 0, 0, 0, 0, 0, 0, 0, 0, 0, 0, 0, 0, 0, 0, 0, 0, 0, 0, 0, 0, 0, 0, 0, 0, 0, 0, 0, 0, 0, 0, 0, 0, 0, 0, 0, 0, 0, 0, 0, 0, 0, 0, 0, 0, 0, 0, 0, 0, 0, 0, 0, 0, 0, 0, 0, 0, 0, 0, 0, 0, 0, 0, 0, 0, 0, 0, 0, 0, 0, 0, 0, 0, 0, 0, 0, 0, 0, 0, 0, 0])
_k = set([(117, 119), (118, 119), (281, 282), (281, 283)])
me_mehumanmale_001.attributes.new('sharp_edge', 'BOOLEAN', 'EDGE').data.foreach_set('value', [ (min(e.vertices), max(e.vertices)) in _k for e in me_mehumanmale_001.edges])
_uv = me_mehumanmale_001.uv_layers.new(name='UVMap')
_uv.uv.foreach_set('vector', [0.7214, 0.7832, 0.727, 0.7677, 0.7557, 0.7751, 0.7496, 0.7924, 0.7219, 0.8143, 0.7214, 0.7832, 0.7496, 0.7924, 0.7451, 0.8187, 0.7053, 0.8423, 0.7219, 0.8143, 0.7451, 0.8187, 0.7382, 0.8458, 0.7017, 0.8614, 0.7053, 0.8423, 0.7382, 0.8458, 0.7349, 0.8641, 0.6952, 0.8911, 0.7017, 0.8614, 0.7349, 0.8641, 0.7279, 0.8964, 0.6901, 0.9199, 0.6952, 0.8911, 0.7279, 0.8964, 0.7227, 0.9299, 0.9859, 0.1527, 0.9638, 0.1666, 0.9588, 0.1193, 0.9888, 0.124, 0.9588, 0.1193, 0.9638, 0.1666, 0.946, 0.1475, 0.9364, 0.1193, 0.6797, 0.1507, 0.6344, 0.1974, 0.6181, 0.1604, 0.6344, 0.123, 0.5382, 0.1093, 0.5386, 0.1447, 0.5, 0.1649, 0.5, 0.1142, 0.6907, 0.07318, 0.6797, 0.1507, 0.6344, 0.123, 0.6291, 0.06925, 0.6992, 0.02494, 0.6907, 0.07318, 0.6291, 0.06925, 0.6321, 0.03525, 0.5, 0.05332, 0.5, 0.003533, 0.5701, 0.02649, 0.5218, 0.05066, 0.7176, 0.7363, 0.6938, 0.7134, 0.7245, 0.6887, 0.743, 0.7178, 0.5001, 0.76, 0.5001, 0.7283, 0.5754, 0.7389, 0.5405, 0.7637, 0.5252, 0.8843, 0.5072, 0.8648, 0.5103, 0.8462, 0.5316, 0.8534, 0.5001, 0.8124, 0.5001, 0.793, 0.523, 0.8174, 0.5072, 0.8288, 0.5316, 0.8534, 0.5103, 0.8462, 0.5072, 0.8288, 0.523, 0.8174, 0.5612, 0.8887, 0.5376, 0.9046, 0.5252, 0.8843, 0.5316, 0.8534, 0.523, 0.8174, 0.5001, 0.793, 0.5001, 0.76, 0.5405, 0.7637, 0.905, 0.0227, 0.9127, 0.008928, 0.9311, 0.03365, 0.9171, 0.03614, 0.8971, 0.01878, 0.8959, 0.005576, 0.9127, 0.008928, 0.905, 0.0227, 0.7455, 0.07328, 0.7491, 0.021, 0.7758, 0.02609, 0.7722, 0.08462, 0.8956, 0.1675, 0.946, 0.1475, 0.9638, 0.1666, 0.9147, 0.1909, 0.876, 0.1419, 0.9364, 0.1193, 0.946, 0.1475, 0.8956, 0.1675, 0.7722, 0.08462, 0.7758, 0.02609, 0.8037, 0.03166, 0.8024, 0.09491, 0.5892, 0.579, 0.5938, 0.5589, 0.656, 0.5612, 0.6484, 0.5836, 0.5001, 0.5797, 0.5001, 0.4801, 0.547, 0.54, 0.5408, 0.5809, 0.6871, 0.5903, 0.6958, 0.5625, 0.7303, 0.5495, 0.7133, 0.5977, 0.6484, 0.5836, 0.656, 0.5612, 0.6958, 0.5625, 0.6871, 0.5903, 0.5408, 0.5809, 0.547, 0.54, 0.5938, 0.5589, 0.5892, 0.579, 0.5589, 0.823, 0.523, 0.8174, 0.5405, 0.7637, 0.5552, 0.7826, 0.5637, 0.8518, 0.5316, 0.8534, 0.523, 0.8174, 0.5589, 0.823, 0.5709, 0.8775, 0.5612, 0.8887, 0.5316, 0.8534, 0.5637, 0.8518, 0.8689, 0.03073, 0.8971, 0.01878, 0.905, 0.0227, 0.8865, 0.04714, 0.8865, 0.04714, 0.905, 0.0227, 0.9171, 0.03614, 0.9171, 0.06014, 0.8618, 0.01734, 0.8959, 0.005576, 0.8971, 0.01878, 0.8689, 0.03073, 0.9569, 0.0583, 0.9579, 0.01228, 0.9736, 0.01495, 0.9891, 0.0556, 0.9171, 0.06014, 0.9171, 0.03614, 0.9311, 0.03365, 0.9312, 0.0619, 0.9312, 0.0619, 0.9311, 0.03365, 0.9579, 0.01228, 0.9569, 0.0583, 0.6279, 0.2249, 0.6552, 0.1834, 0.6981, 0.2026, 0.6623, 0.244, 0.7791, 0.3316, 0.8082, 0.2812, 0.843, 0.317, 0.8133, 0.3602, 0.7544, 0.3096, 0.7827, 0.2607, 0.8082, 0.2812, 0.7791, 0.3316, 0.7208, 0.2822, 0.7515, 0.2397, 0.7827, 0.2607, 0.7544, 0.3096, 0.6955, 0.2599, 0.7276, 0.2173, 0.7515, 0.2397, 0.7208, 0.2822, 0.6623, 0.244, 0.6981, 0.2026, 0.7276, 0.2173, 0.6955, 0.2599, 0.5001, 0.3707, 0.51, 0.3998, 0.5109, 0.4615, 0.5001, 0.4801, 0.51, 0.3998, 0.5579, 0.3773, 0.5793, 0.4026, 0.5109, 0.4615, 0.6958, 0.5625, 0.6978, 0.5369, 0.7344, 0.5286, 0.7303, 0.5495, 0.5044, 0.3655, 0.5257, 0.3419, 0.5579, 0.3773, 0.51, 0.3998, 0.5001, 0.4801, 0.5109, 0.4615, 0.5527, 0.5201, 0.547, 0.54, 0.5109, 0.4615, 0.5793, 0.4026, 0.5944, 0.4496, 0.5527, 0.5201, 0.547, 0.54, 0.5527, 0.5201, 0.5973, 0.5378, 0.5938, 0.5589, 0.5527, 0.5201, 0.5944, 0.4496, 0.6275, 0.48, 0.5973, 0.5378, 0.656, 0.5612, 0.6568, 0.5309, 0.6978, 0.5369, 0.6958, 0.5625, 0.6568, 0.5309, 0.6689, 0.4933, 0.7127, 0.4957, 0.6978, 0.5369, 0.5938, 0.5589, 0.5973, 0.5378, 0.6568, 0.5309, 0.656, 0.5612, 0.5973, 0.5378, 0.6275, 0.48, 0.6689, 0.4933, 0.6568, 0.5309, 0.7092, 0.6503, 0.7138, 0.6672, 0.6916, 0.679, 0.6873, 0.6549, 0.6509, 0.6951, 0.6412, 0.6576, 0.6873, 0.6549, 0.6916, 0.679, 0.5466, 0.672, 0.5516, 0.699, 0.5001, 0.6973, 0.5001, 0.6733, 0.5516, 0.699, 0.5466, 0.672, 0.5856, 0.6645, 0.5899, 0.6988, 0.5899, 0.6988, 0.5856, 0.6645, 0.6412, 0.6576, 0.6509, 0.6951, 0.6543, 0.7642, 0.6167, 0.7536, 0.6645, 0.7318, 0.6741, 0.7378, 0.6167, 0.7536, 0.6071, 0.7297, 0.6583, 0.7173, 0.6645, 0.7318, 0.5957, 0.8812, 0.6295, 0.8815, 0.6233, 0.9097, 0.611, 0.9094, 0.6295, 0.8815, 0.5957, 0.8812, 0.5929, 0.8495, 0.6291, 0.8551, 0.5957, 0.8812, 0.5709, 0.8775, 0.5637, 0.8518, 0.5929, 0.8495, 0.6291, 0.8551, 0.5929, 0.8495, 0.592, 0.8109, 0.6351, 0.8177, 0.5929, 0.8495, 0.5637, 0.8518, 0.5589, 0.823, 0.592, 0.8109, 0.6351, 0.8177, 0.592, 0.8109, 0.5878, 0.7749, 0.6406, 0.7888, 0.592, 0.8109, 0.5589, 0.823, 0.5552, 0.7826, 0.5878, 0.7749, 0.6406, 0.7888, 0.5878, 0.7749, 0.6167, 0.7536, 0.6543, 0.7642, 0.5218, 0.05066, 0.5701, 0.02649, 0.5848, 0.0695, 0.5344, 0.07993, 0.6291, 0.06925, 0.5848, 0.0695, 0.5701, 0.02649, 0.6321, 0.03525, 0.5382, 0.1093, 0.5344, 0.07993, 0.5848, 0.0695, 0.5845, 0.1104, 0.6344, 0.123, 0.5845, 0.1104, 0.5848, 0.0695, 0.6291, 0.06925, 0.5386, 0.1447, 0.5382, 0.1093, 0.5845, 0.1104, 0.5774, 0.1557, 0.6181, 0.1604, 0.5774, 0.1557, 0.5845, 0.1104, 0.6344, 0.123, 0.5, 0.1649, 0.5386, 0.1447, 0.5774, 0.1557, 0.5692, 0.2108, 0.6344, 0.1974, 0.5692, 0.2108, 0.5774, 0.1557, 0.6181, 0.1604, 0.9025, 0.9663, 0.9139, 0.9411, 0.9175, 0.9619, 0.9085, 0.9723, 0.94, 0.9642, 0.936, 0.9696, 0.9175, 0.9619, 0.9139, 0.9411, 0.9075, 0.8113, 0.8969, 0.8051, 0.9189, 0.7913, 0.9208, 0.8044, 0.8923, 0.7644, 0.9026, 0.7715, 0.8814, 0.7882, 0.8743, 0.7773, 0.8589, 0.7886, 0.8743, 0.7773, 0.8814, 0.7882, 0.8668, 0.8082, 0.9075, 0.8113, 0.8777, 0.8298, 0.8668, 0.8082, 0.8969, 0.8051, 0.9105, 0.7801, 0.8668, 0.8082, 0.8814, 0.7882, 0.9026, 0.7715, 0.9189, 0.7913, 0.8969, 0.8051, 0.8668, 0.8082, 0.9105, 0.7801, 0.9264, 0.8586, 0.9449, 0.8742, 0.9459, 0.8985, 0.8997, 0.8797, 0.9264, 0.8586, 0.8997, 0.8797, 0.8749, 0.882, 0.8785, 0.8536, 0.9459, 0.8985, 0.9326, 0.9249, 0.8749, 0.882, 0.8997, 0.8797, 0.8584, 0.9102, 0.8749, 0.882, 0.8884, 0.9065, 0.8761, 0.9208, 0.8926, 0.9454, 0.8761, 0.9208, 0.8884, 0.9065, 0.9139, 0.9411, 0.9326, 0.9249, 0.9139, 0.9411, 0.8884, 0.9065, 0.8749, 0.882, 0.8926, 0.9454, 0.8832, 0.9514, 0.8649, 0.9389, 0.8761, 0.9208, 0.8584, 0.9102, 0.8761, 0.9208, 0.8649, 0.9389, 0.8511, 0.9273, 0.8341, 0.9008, 0.8584, 0.9102, 0.8511, 0.9273, 0.8315, 0.9215, 0.8926, 0.9454, 0.8941, 0.9647, 0.8876, 0.9668, 0.8832, 0.9514, 0.9139, 0.9411, 0.9025, 0.9663, 0.8941, 0.9647, 0.8926, 0.9454, 0.8923, 0.7644, 0.9055, 0.7557, 0.9117, 0.7607, 0.9026, 0.7715, 0.9085, 0.9723, 0.8971, 0.9851, 0.8968, 0.9797, 0.9025, 0.9663, 0.9055, 0.7557, 0.9207, 0.7435, 0.9238, 0.7457, 0.9117, 0.7607, 0.9025, 0.9663, 0.8968, 0.9797, 0.8948, 0.9787, 0.8941, 0.9647, 0.8941, 0.9647, 0.8948, 0.9787, 0.8908, 0.9842, 0.8876, 0.9668, 0.8971, 0.9851, 0.8908, 0.9842, 0.8948, 0.9787, 0.8968, 0.9797, 0.8442, 0.8412, 0.8448, 0.8226, 0.8668, 0.8082, 0.8777, 0.8298, 0.8448, 0.8226, 0.8419, 0.7964, 0.8589, 0.7886, 0.8668, 0.8082, 0.8341, 0.9008, 0.8384, 0.8828, 0.8749, 0.882, 0.8584, 0.9102, 0.8384, 0.8828, 0.8452, 0.8561, 0.8785, 0.8536, 0.8749, 0.882, 0.8452, 0.8561, 0.8442, 0.8412, 0.8777, 0.8298, 0.8785, 0.8536, 0.9369, 0.8283, 0.9353, 0.8273, 0.9363, 0.8207, 0.9414, 0.8244, 0.9249, 0.8236, 0.9363, 0.8207, 0.9353, 0.8273, 0.9271, 0.8328, 0.9254, 0.8164, 0.9362, 0.8165, 0.9363, 0.8207, 0.9249, 0.8236, 0.9271, 0.8328, 0.9353, 0.8273, 0.9369, 0.8283, 0.9348, 0.837, 0.9348, 0.837, 0.9369, 0.8283, 0.9414, 0.8244, 0.9423, 0.835, 0.9264, 0.8586, 0.9348, 0.837, 0.9423, 0.835, 0.9487, 0.8506, 0.8785, 0.8536, 0.9271, 0.8328, 0.9348, 0.837, 0.9264, 0.8586, 0.9075, 0.8113, 0.9254, 0.8164, 0.9249, 0.8236, 0.8777, 0.8298, 0.8777, 0.8298, 0.9249, 0.8236, 0.9271, 0.8328, 0.8785, 0.8536, 0.9886, 0.8643, 0.9894, 0.8732, 0.9831, 0.8722, 0.9823, 0.8699, 0.9688, 0.8716, 0.9823, 0.8699, 0.9831, 0.8722, 0.9713, 0.8795, 0.9713, 0.8795, 0.9831, 0.8722, 0.9894, 0.8732, 0.976, 0.8849, 0.9683, 0.864, 0.9886, 0.8643, 0.9823, 0.8699, 0.9688, 0.8716, 0.9374, 0.7881, 0.9583, 0.7836, 0.9604, 0.7883, 0.9401, 0.7956, 0.9189, 0.7913, 0.9374, 0.7881, 0.9401, 0.7956, 0.9208, 0.8044, 0.9509, 0.86, 0.9683, 0.864, 0.9688, 0.8716, 0.9449, 0.8742, 0.9459, 0.8985, 0.9713, 0.8795, 0.976, 0.8849, 0.9701, 0.8989, 0.9449, 0.8742, 0.9688, 0.8716, 0.9713, 0.8795, 0.9459, 0.8985, 0.9571, 0.9756, 0.9498, 0.9816, 0.9485, 0.973, 0.951, 0.972, 0.94, 0.9642, 0.9485, 0.973, 0.9498, 0.9816, 0.936, 0.9696, 0.9465, 0.9607, 0.951, 0.972, 0.9485, 0.973, 0.94, 0.9642, 0.9218, 0.7601, 0.9398, 0.7508, 0.9432, 0.7551, 0.9269, 0.7663, 0.9534, 0.9595, 0.9571, 0.9756, 0.951, 0.972, 0.9465, 0.9607, 0.9537, 0.9408, 0.9534, 0.9595, 0.9465, 0.9607, 0.9326, 0.9249, 0.9026, 0.7715, 0.9218, 0.7601, 0.9269, 0.7663, 0.9105, 0.7801, 0.9326, 0.9249, 0.9465, 0.9607, 0.94, 0.9642, 0.9139, 0.9411, 0.995, 0.9265, 0.9892, 0.9356, 0.9857, 0.9302, 0.9867, 0.9272, 0.9317, 0.7727, 0.9539, 0.7616, 0.9575, 0.7676, 0.9364, 0.7805, 0.9696, 0.9274, 0.9857, 0.9302, 0.9892, 0.9356, 0.9701, 0.9348, 0.973, 0.9196, 0.9867, 0.9272, 0.9857, 0.9302, 0.9696, 0.9274, 0.9786, 0.9138, 0.995, 0.9265, 0.9867, 0.9272, 0.973, 0.9196, 0.9701, 0.8989, 0.9786, 0.9138, 0.973, 0.9196, 0.9459, 0.8985, 0.9459, 0.8985, 0.973, 0.9196, 0.9696, 0.9274, 0.9326, 0.9249, 0.9326, 0.9249, 0.9696, 0.9274, 0.9701, 0.9348, 0.9537, 0.9408, 0.9105, 0.7801, 0.9317, 0.7727, 0.9364, 0.7805, 0.9189, 0.7913, 0.9487, 0.8506, 0.9509, 0.86, 0.9449, 0.8742, 0.9264, 0.8586, 0.7544, 0.3096, 0.7091, 0.3549, 0.6879, 0.3286, 0.7208, 0.2822, 0.7791, 0.3316, 0.7365, 0.3804, 0.7091, 0.3549, 0.7544, 0.3096, 0.7208, 0.2822, 0.6879, 0.3286, 0.661, 0.3184, 0.6955, 0.2599, 0.6623, 0.244, 0.6955, 0.2599, 0.661, 0.3184, 0.6304, 0.2998, 0.6623, 0.244, 0.6304, 0.2998, 0.6084, 0.2813, 0.6279, 0.2249, 0.8133, 0.3602, 0.7628, 0.4002, 0.7365, 0.3804, 0.7791, 0.3316, 0.1871, 0.3602, 0.2212, 0.3316, 0.2638, 0.3804, 0.2375, 0.4002, 0.338, 0.244, 0.3724, 0.2249, 0.3919, 0.2813, 0.3699, 0.2999, 0.338, 0.244, 0.3699, 0.2999, 0.3393, 0.3184, 0.3048, 0.2599, 0.2796, 0.2822, 0.3048, 0.2599, 0.3393, 0.3184, 0.3124, 0.3287, 0.2212, 0.3316, 0.2459, 0.3096, 0.2912, 0.3549, 0.2638, 0.3804, 0.2459, 0.3096, 0.2796, 0.2822, 0.3124, 0.3287, 0.2912, 0.3549, 0.05143, 0.8505, 0.07373, 0.8585, 0.05524, 0.8741, 0.0492, 0.8599, 0.08966, 0.78, 0.08129, 0.7911, 0.06375, 0.7804, 0.0685, 0.7726, 0.06745, 0.9248, 0.04638, 0.9407, 0.02999, 0.9347, 0.03045, 0.9272, 0.05416, 0.8983, 0.06745, 0.9248, 0.03045, 0.9272, 0.02704, 0.9194, 0.02999, 0.8987, 0.05416, 0.8983, 0.02704, 0.9194, 0.02145, 0.9136, 0.02145, 0.9136, 0.02704, 0.9194, 0.01341, 0.927, 0.005057, 0.9263, 0.02704, 0.9194, 0.03045, 0.9272, 0.01439, 0.93, 0.01341, 0.927, 0.03045, 0.9272, 0.02999, 0.9347, 0.01087, 0.9354, 0.01439, 0.93, 0.0685, 0.7726, 0.06375, 0.7804, 0.0426, 0.7675, 0.04627, 0.7614, 0.005057, 0.9263, 0.01341, 0.927, 0.01439, 0.93, 0.01087, 0.9354, 0.06745, 0.9248, 0.08612, 0.9409, 0.06008, 0.9641, 0.05352, 0.9605, 0.09758, 0.7714, 0.08966, 0.78, 0.07323, 0.7661, 0.07838, 0.7599, 0.04638, 0.9407, 0.06745, 0.9248, 0.05352, 0.9605, 0.04662, 0.9593, 0.04662, 0.9593, 0.05352, 0.9605, 0.04906, 0.9718, 0.0429, 0.9754, 0.07838, 0.7599, 0.07323, 0.7661, 0.05695, 0.7549, 0.06033, 0.7507, 0.05352, 0.9605, 0.06008, 0.9641, 0.05159, 0.9729, 0.04906, 0.9718, 0.06008, 0.9641, 0.06401, 0.9695, 0.05021, 0.9814, 0.05159, 0.9729, 0.0429, 0.9754, 0.04906, 0.9718, 0.05159, 0.9729, 0.05021, 0.9814, 0.05524, 0.8741, 0.05416, 0.8983, 0.02883, 0.8794, 0.03131, 0.8714, 0.05416, 0.8983, 0.02999, 0.8987, 0.02406, 0.8848, 0.02883, 0.8794, 0.0492, 0.8599, 0.05524, 0.8741, 0.03131, 0.8714, 0.03183, 0.8639, 0.08129, 0.7911, 0.07934, 0.8042, 0.06007, 0.7955, 0.06278, 0.7879, 0.06278, 0.7879, 0.06007, 0.7955, 0.03971, 0.7881, 0.04183, 0.7834, 0.03183, 0.8639, 0.03131, 0.8714, 0.01776, 0.8697, 0.01149, 0.8641, 0.02883, 0.8794, 0.02406, 0.8848, 0.01072, 0.8731, 0.01698, 0.8721, 0.03131, 0.8714, 0.02883, 0.8794, 0.01698, 0.8721, 0.01776, 0.8697, 0.01149, 0.8641, 0.01776, 0.8697, 0.01698, 0.8721, 0.01072, 0.8731, 0.1224, 0.8297, 0.1216, 0.8535, 0.07301, 0.8326, 0.07521, 0.8235, 0.09262, 0.8112, 0.1224, 0.8297, 0.07521, 0.8235, 0.07473, 0.8162, 0.1216, 0.8535, 0.07373, 0.8585, 0.06535, 0.8369, 0.07301, 0.8326, 0.07373, 0.8585, 0.05143, 0.8505, 0.05778, 0.8349, 0.06535, 0.8369, 0.06535, 0.8369, 0.05778, 0.8349, 0.05874, 0.8243, 0.06322, 0.8282, 0.07301, 0.8326, 0.06535, 0.8369, 0.06322, 0.8282, 0.06484, 0.8272, 0.07473, 0.8162, 0.07521, 0.8235, 0.06385, 0.8206, 0.06394, 0.8163, 0.07521, 0.8235, 0.07301, 0.8326, 0.06484, 0.8272, 0.06385, 0.8206, 0.06322, 0.8282, 0.05874, 0.8243, 0.06385, 0.8206, 0.06484, 0.8272, 0.1549, 0.856, 0.1216, 0.8535, 0.1224, 0.8297, 0.1559, 0.8411, 0.1617, 0.8827, 0.1252, 0.8819, 0.1216, 0.8535, 0.1549, 0.856, 0.166, 0.9007, 0.1417, 0.9101, 0.1252, 0.8819, 0.1617, 0.8827, 0.1553, 0.8225, 0.1334, 0.8081, 0.1413, 0.7885, 0.1582, 0.7963, 0.1559, 0.8411, 0.1224, 0.8297, 0.1334, 0.8081, 0.1553, 0.8225, 0.1029, 0.985, 0.1032, 0.9796, 0.1052, 0.9786, 0.1092, 0.9841, 0.1059, 0.9646, 0.1124, 0.9667, 0.1092, 0.9841, 0.1052, 0.9786, 0.09751, 0.9662, 0.1059, 0.9646, 0.1052, 0.9786, 0.1032, 0.9796, 0.09468, 0.7556, 0.08847, 0.7605, 0.07632, 0.7455, 0.07948, 0.7433, 0.09154, 0.9722, 0.09751, 0.9662, 0.1032, 0.9796, 0.1029, 0.985, 0.1079, 0.7643, 0.09758, 0.7714, 0.08847, 0.7605, 0.09468, 0.7556, 0.08612, 0.9409, 0.1074, 0.9453, 0.1059, 0.9646, 0.09751, 0.9662, 0.1074, 0.9453, 0.1169, 0.9514, 0.1124, 0.9667, 0.1059, 0.9646, 0.166, 0.9007, 0.1686, 0.9215, 0.149, 0.9272, 0.1417, 0.9101, 0.1417, 0.9101, 0.149, 0.9272, 0.1352, 0.9388, 0.1239, 0.9207, 0.1074, 0.9453, 0.1239, 0.9207, 0.1352, 0.9388, 0.1169, 0.9514, 0.06745, 0.9248, 0.1252, 0.8819, 0.1116, 0.9064, 0.08612, 0.9409, 0.1074, 0.9453, 0.08612, 0.9409, 0.1116, 0.9064, 0.1239, 0.9207, 0.1417, 0.9101, 0.1239, 0.9207, 0.1116, 0.9064, 0.1252, 0.8819, 0.05416, 0.8983, 0.1004, 0.8796, 0.1252, 0.8819, 0.06745, 0.9248, 0.07373, 0.8585, 0.1216, 0.8535, 0.1252, 0.8819, 0.1004, 0.8796, 0.07373, 0.8585, 0.1004, 0.8796, 0.05416, 0.8983, 0.05524, 0.8741, 0.08129, 0.7911, 0.08966, 0.78, 0.1334, 0.8081, 0.1032, 0.805, 0.08966, 0.78, 0.09758, 0.7714, 0.1187, 0.7881, 0.1334, 0.8081, 0.09262, 0.8112, 0.1032, 0.805, 0.1334, 0.8081, 0.1224, 0.8297, 0.1413, 0.7885, 0.1334, 0.8081, 0.1187, 0.7881, 0.1258, 0.7772, 0.1079, 0.7643, 0.1258, 0.7772, 0.1187, 0.7881, 0.09758, 0.7714, 0.09262, 0.8112, 0.07934, 0.8042, 0.08129, 0.7911, 0.1032, 0.805, 0.06008, 0.9641, 0.08612, 0.9409, 0.08258, 0.9617, 0.06401, 0.9695, 0.09751, 0.9662, 0.09154, 0.9722, 0.08258, 0.9617, 0.08612, 0.9409, 0.3656, 0.1974, 0.3819, 0.1604, 0.4226, 0.1557, 0.4308, 0.2108, 0.5, 0.1649, 0.4308, 0.2108, 0.4226, 0.1557, 0.4614, 0.1447, 0.3819, 0.1604, 0.3656, 0.123, 0.4155, 0.1104, 0.4226, 0.1557, 0.4614, 0.1447, 0.4226, 0.1557, 0.4155, 0.1104, 0.4618, 0.1093, 0.3656, 0.123, 0.3709, 0.06925, 0.4152, 0.0695, 0.4155, 0.1104, 0.4618, 0.1093, 0.4155, 0.1104, 0.4152, 0.0695, 0.4656, 0.07993, 0.3709, 0.06925, 0.3679, 0.03525, 0.4299, 0.02649, 0.4152, 0.0695, 0.4782, 0.05066, 0.4656, 0.07993, 0.4152, 0.0695, 0.4299, 0.02649, 0.3596, 0.7888, 0.3459, 0.7641, 0.3817, 0.7457, 0.4078, 0.7621, 0.4082, 0.8109, 0.4078, 0.7621, 0.4336, 0.783, 0.4413, 0.823, 0.3651, 0.8177, 0.3596, 0.7888, 0.4078, 0.7621, 0.4082, 0.8109, 0.4073, 0.8495, 0.4082, 0.8109, 0.4413, 0.823, 0.4365, 0.8518, 0.3711, 0.855, 0.3651, 0.8177, 0.4082, 0.8109, 0.4073, 0.8495, 0.4045, 0.8812, 0.4073, 0.8495, 0.4365, 0.8518, 0.4291, 0.8775, 0.3707, 0.8815, 0.3711, 0.855, 0.4073, 0.8495, 0.4045, 0.8812, 0.4045, 0.8812, 0.3892, 0.9094, 0.3769, 0.9097, 0.3707, 0.8815, 0.3817, 0.7457, 0.3357, 0.7318, 0.3419, 0.7172, 0.4034, 0.7267, 0.3459, 0.7641, 0.3261, 0.7377, 0.3357, 0.7318, 0.3817, 0.7457, 0.4104, 0.6988, 0.3493, 0.6951, 0.359, 0.6575, 0.4146, 0.6645, 0.4486, 0.699, 0.4104, 0.6988, 0.4146, 0.6645, 0.4536, 0.672, 0.4536, 0.672, 0.5001, 0.6733, 0.5001, 0.6973, 0.4486, 0.699, 0.3493, 0.6951, 0.3087, 0.6789, 0.313, 0.6549, 0.359, 0.6575, 0.2911, 0.6502, 0.313, 0.6549, 0.3087, 0.6789, 0.2865, 0.6672, 0.4029, 0.5378, 0.3434, 0.5309, 0.3314, 0.4933, 0.3728, 0.4799, 0.4065, 0.5589, 0.3443, 0.5612, 0.3434, 0.5309, 0.4029, 0.5378, 0.3434, 0.5309, 0.3025, 0.5368, 0.2876, 0.4957, 0.3314, 0.4933, 0.3443, 0.5612, 0.3045, 0.5625, 0.3025, 0.5368, 0.3434, 0.5309, 0.4476, 0.5201, 0.4029, 0.5378, 0.3728, 0.4799, 0.4059, 0.4496, 0.4532, 0.54, 0.4065, 0.5589, 0.4029, 0.5378, 0.4476, 0.5201, 0.4894, 0.4615, 0.4476, 0.5201, 0.4059, 0.4496, 0.4209, 0.4026, 0.5001, 0.4801, 0.4532, 0.54, 0.4476, 0.5201, 0.4894, 0.4615, 0.4958, 0.3655, 0.4903, 0.3998, 0.4423, 0.3773, 0.4745, 0.342, 0.3045, 0.5625, 0.2699, 0.5495, 0.2659, 0.5286, 0.3025, 0.5368, 0.4903, 0.3998, 0.4894, 0.4615, 0.4209, 0.4026, 0.4423, 0.3773, 0.5001, 0.3707, 0.5001, 0.4801, 0.4894, 0.4615, 0.4903, 0.3998, 0.338, 0.244, 0.3048, 0.2599, 0.2727, 0.2174, 0.3023, 0.2026, 0.3048, 0.2599, 0.2796, 0.2822, 0.2488, 0.2397, 0.2727, 0.2174, 0.2796, 0.2822, 0.2459, 0.3096, 0.2176, 0.2608, 0.2488, 0.2397, 0.2459, 0.3096, 0.2212, 0.3316, 0.1922, 0.2813, 0.2176, 0.2608, 0.2212, 0.3316, 0.1871, 0.3602, 0.1573, 0.317, 0.1922, 0.2813, 0.3724, 0.2249, 0.338, 0.244, 0.3023, 0.2026, 0.3451, 0.1835, 0.06923, 0.06206, 0.04358, 0.05846, 0.04261, 0.01248, 0.06935, 0.03383, 0.08333, 0.0603, 0.06923, 0.06206, 0.06935, 0.03383, 0.08339, 0.03633, 0.04358, 0.05846, 0.01137, 0.05575, 0.02691, 0.01513, 0.04261, 0.01248, 0.1386, 0.01754, 0.1315, 0.03092, 0.1034, 0.01897, 0.1045, 0.005787, 0.1139, 0.04731, 0.08333, 0.0603, 0.08339, 0.03633, 0.09549, 0.02289, 0.1315, 0.03092, 0.1139, 0.04731, 0.09549, 0.02289, 0.1034, 0.01897, 0.4291, 0.8775, 0.4365, 0.8518, 0.4685, 0.8534, 0.439, 0.8887, 0.4365, 0.8518, 0.4413, 0.823, 0.4772, 0.8174, 0.4685, 0.8534, 0.4413, 0.823, 0.4336, 0.783, 0.4596, 0.7726, 0.4772, 0.8174, 0.4594, 0.5808, 0.4111, 0.579, 0.4065, 0.5589, 0.4532, 0.54, 0.3519, 0.5835, 0.3132, 0.5903, 0.3045, 0.5625, 0.3443, 0.5612, 0.3132, 0.5903, 0.287, 0.5976, 0.2699, 0.5495, 0.3045, 0.5625, 0.5001, 0.5797, 0.4594, 0.5808, 0.4532, 0.54, 0.5001, 0.4801, 0.4111, 0.579, 0.3519, 0.5835, 0.3443, 0.5612, 0.4065, 0.5589, 0.2281, 0.08477, 0.198, 0.09505, 0.1966, 0.03184, 0.2246, 0.02627, 0.1245, 0.1421, 0.1048, 0.1676, 0.05443, 0.1476, 0.06402, 0.1194, 0.1048, 0.1676, 0.0857, 0.191, 0.03669, 0.1667, 0.05443, 0.1476, 0.2549, 0.07344, 0.2281, 0.08477, 0.2246, 0.02627, 0.2512, 0.02119, 0.1034, 0.01897, 0.09549, 0.02289, 0.08771, 0.009136, 0.1045, 0.005787, 0.09549, 0.02289, 0.08339, 0.03633, 0.06935, 0.03383, 0.08771, 0.009136, 0.4772, 0.8174, 0.4596, 0.7726, 0.5001, 0.76, 0.5001, 0.793, 0.439, 0.8887, 0.4685, 0.8534, 0.4749, 0.8844, 0.4625, 0.9046, 0.4685, 0.8534, 0.4772, 0.8174, 0.493, 0.8288, 0.4899, 0.8462, 0.5001, 0.8124, 0.493, 0.8288, 0.4772, 0.8174, 0.5001, 0.793, 0.4749, 0.8844, 0.4685, 0.8534, 0.4899, 0.8462, 0.493, 0.8648, 0.4451, 0.7395, 0.5001, 0.7283, 0.5001, 0.76, 0.4596, 0.7726, 0.2826, 0.7363, 0.2572, 0.7177, 0.2757, 0.6887, 0.3064, 0.7134, 0.5, 0.05332, 0.4782, 0.05066, 0.4299, 0.02649, 0.5, 0.003533, 0.3008, 0.02494, 0.3679, 0.03525, 0.3709, 0.06925, 0.3093, 0.07318, 0.3093, 0.07318, 0.3709, 0.06925, 0.3656, 0.123, 0.3203, 0.1507, 0.4618, 0.1093, 0.5, 0.1142, 0.5, 0.1649, 0.4614, 0.1447, 0.3203, 0.1507, 0.3656, 0.123, 0.3819, 0.1604, 0.3656, 0.1974, 0.04169, 0.1194, 0.06402, 0.1194, 0.05443, 0.1476, 0.03669, 0.1667, 0.01454, 0.1528, 0.01171, 0.1241, 0.04169, 0.1194, 0.03669, 0.1667, 0.3101, 0.9199, 0.2775, 0.9299, 0.2722, 0.8964, 0.305, 0.8911, 0.305, 0.8911, 0.2722, 0.8964, 0.2653, 0.8641, 0.2985, 0.8614, 0.2985, 0.8614, 0.2653, 0.8641, 0.262, 0.8458, 0.2949, 0.8423, 0.2949, 0.8423, 0.262, 0.8458, 0.2551, 0.8186, 0.2783, 0.8143, 0.2783, 0.8143, 0.2551, 0.8186, 0.2506, 0.7923, 0.2788, 0.7831, 0.2788, 0.7831, 0.2506, 0.7923, 0.2445, 0.7751, 0.2732, 0.7676, 0.6664, 0.3573, 0.6879, 0.3286, 0.7091, 0.3549, 0.691, 0.3776, 0.6462, 0.3357, 0.661, 0.3184, 0.6879, 0.3286, 0.6664, 0.3573, 0.6251, 0.3179, 0.6304, 0.2998, 0.661, 0.3184, 0.6462, 0.3357, 0.691, 0.3776, 0.7091, 0.3549, 0.7365, 0.3804, 0.7204, 0.3946, 0.7204, 0.3946, 0.7365, 0.3804, 0.7628, 0.4002, 0.7487, 0.4108, 0.6024, 0.2957, 0.6084, 0.2813, 0.6304, 0.2998, 0.6251, 0.3179, 0.3752, 0.318, 0.3699, 0.2999, 0.3919, 0.2813, 0.3979, 0.2958, 0.2516, 0.4108, 0.2375, 0.4002, 0.2638, 0.3804, 0.2799, 0.3946, 0.2799, 0.3946, 0.2638, 0.3804, 0.2912, 0.3549, 0.3093, 0.3776, 0.3541, 0.3357, 0.3393, 0.3184, 0.3699, 0.2999, 0.3752, 0.318, 0.3338, 0.3573, 0.3124, 0.3287, 0.3393, 0.3184, 0.3541, 0.3357, 0.3093, 0.3776, 0.2912, 0.3549, 0.3124, 0.3287, 0.3338, 0.3573, 0.6873, 0.6549, 0.6833, 0.6224, 0.7071, 0.6246, 0.7092, 0.6503, 0.6833, 0.6224, 0.6871, 0.5903, 0.7133, 0.5977, 0.7071, 0.6246, 0.6412, 0.6576, 0.6413, 0.6207, 0.6833, 0.6224, 0.6873, 0.6549, 0.6413, 0.6207, 0.6484, 0.5836, 0.6871, 0.5903, 0.6833, 0.6224, 0.5856, 0.6645, 0.5864, 0.6234, 0.6413, 0.6207, 0.6412, 0.6576, 0.5864, 0.6234, 0.5892, 0.579, 0.6484, 0.5836, 0.6413, 0.6207, 0.5466, 0.672, 0.5425, 0.627, 0.5864, 0.6234, 0.5856, 0.6645, 0.5425, 0.627, 0.5408, 0.5809, 0.5892, 0.579, 0.5864, 0.6234, 0.5001, 0.6733, 0.5001, 0.6278, 0.5425, 0.627, 0.5466, 0.672, 0.5001, 0.6278, 0.5001, 0.5797, 0.5408, 0.5809, 0.5425, 0.627, 0.4536, 0.672, 0.4577, 0.627, 0.5001, 0.6278, 0.5001, 0.6733, 0.4577, 0.627, 0.4594, 0.5808, 0.5001, 0.5797, 0.5001, 0.6278, 0.4146, 0.6645, 0.4138, 0.6234, 0.4577, 0.627, 0.4536, 0.672, 0.4138, 0.6234, 0.4111, 0.579, 0.4594, 0.5808, 0.4577, 0.627, 0.359, 0.6575, 0.359, 0.6207, 0.4138, 0.6234, 0.4146, 0.6645, 0.359, 0.6207, 0.3519, 0.5835, 0.4111, 0.579, 0.4138, 0.6234, 0.313, 0.6549, 0.3169, 0.6223, 0.359, 0.6207, 0.359, 0.6575, 0.3169, 0.6223, 0.3132, 0.5903, 0.3519, 0.5835, 0.359, 0.6207, 0.2911, 0.6502, 0.2932, 0.6245, 0.3169, 0.6223, 0.313, 0.6549, 0.2932, 0.6245, 0.287, 0.5976, 0.3132, 0.5903, 0.3169, 0.6223, 0.5001, 0.7283, 0.4451, 0.7395, 0.4486, 0.699, 0.5001, 0.6973, 0.5001, 0.7283, 0.5001, 0.6973, 0.5516, 0.699, 0.5754, 0.7389, 0.5754, 0.7389, 0.5516, 0.699, 0.5899, 0.6988, 0.6071, 0.7297, 0.6071, 0.7297, 0.5899, 0.6988, 0.6509, 0.6951, 0.6583, 0.7173, 0.6938, 0.7134, 0.6583, 0.7173, 0.6509, 0.6951, 0.6916, 0.679, 0.6938, 0.7134, 0.6916, 0.679, 0.7138, 0.6672, 0.7245, 0.6887, 0.2865, 0.6672, 0.3087, 0.6789, 0.3064, 0.7134, 0.2757, 0.6887, 0.3493, 0.6951, 0.3419, 0.7172, 0.3064, 0.7134, 0.3087, 0.6789, 0.3493, 0.6951, 0.4104, 0.6988, 0.4034, 0.7267, 0.3419, 0.7172, 0.4104, 0.6988, 0.4486, 0.699, 0.4451, 0.7395, 0.4034, 0.7267, 0.6938, 0.7134, 0.7176, 0.7363, 0.7103, 0.7514, 0.6864, 0.7467, 0.3138, 0.7467, 0.2901, 0.7513, 0.2826, 0.7363, 0.3064, 0.7134, 0.5878, 0.7749, 0.5754, 0.7389, 0.6071, 0.7297, 0.6167, 0.7536, 0.4596, 0.7726, 0.4336, 0.783, 0.4078, 0.7621, 0.4451, 0.7395, 0.3817, 0.7457, 0.4034, 0.7267, 0.4451, 0.7395, 0.4078, 0.7621, 0.6938, 0.7134, 0.6864, 0.7467, 0.6645, 0.7318, 0.6583, 0.7173, 0.3357, 0.7318, 0.3138, 0.7467, 0.3064, 0.7134, 0.3419, 0.7172, 0.5, 0.05332, 0.5218, 0.05066, 0.5091, 0.07978, 0.5, 0.07888, 0.5, 0.05332, 0.5, 0.07888, 0.4909, 0.07978, 0.4782, 0.05066, 0.5218, 0.05066, 0.5344, 0.07993, 0.5122, 0.08263, 0.5091, 0.07978, 0.5382, 0.1093, 0.5067, 0.104, 0.5122, 0.08263, 0.5344, 0.07993, 0.5, 0.1142, 0.5, 0.1057, 0.5067, 0.104, 0.5382, 0.1093, 0.5, 0.1142, 0.4618, 0.1093, 0.4933, 0.104, 0.5, 0.1057, 0.4656, 0.07993, 0.4878, 0.08263, 0.4933, 0.104, 0.4618, 0.1093, 0.4656, 0.07993, 0.4782, 0.05066, 0.4909, 0.07978, 0.4878, 0.08263, 0.4909, 0.07978, 0.5, 0.07888, 0.5, 0.08735, 0.4878, 0.08263, 0.5091, 0.07978, 0.5122, 0.08263, 0.5, 0.08735, 0.5, 0.07888, 0.5, 0.1057, 0.4933, 0.104, 0.4878, 0.08263, 0.5, 0.08735, 0.5122, 0.08263, 0.5067, 0.104, 0.5, 0.1057, 0.5, 0.08735, 0.2775, 0.9299, 0.226, 0.9283, 0.2226, 0.8997, 0.2722, 0.8964, 0.226, 0.9283, 0.1686, 0.9215, 0.166, 0.9007, 0.2226, 0.8997, 0.2722, 0.8964, 0.2226, 0.8997, 0.2186, 0.8727, 0.2653, 0.8641, 0.2226, 0.8997, 0.166, 0.9007, 0.1617, 0.8827, 0.2186, 0.8727, 0.2653, 0.8641, 0.2186, 0.8727, 0.2156, 0.8503, 0.262, 0.8458, 0.2186, 0.8727, 0.1617, 0.8827, 0.1549, 0.856, 0.2156, 0.8503, 0.262, 0.8458, 0.2156, 0.8503, 0.2119, 0.8297, 0.2551, 0.8186, 0.2156, 0.8503, 0.1549, 0.856, 0.1559, 0.8411, 0.2119, 0.8297, 0.2551, 0.8186, 0.2119, 0.8297, 0.2099, 0.8082, 0.2506, 0.7923, 0.2119, 0.8297, 0.1559, 0.8411, 0.1553, 0.8225, 0.2099, 0.8082, 0.2506, 0.7923, 0.2099, 0.8082, 0.2038, 0.7887, 0.2445, 0.7751, 0.2099, 0.8082, 0.1553, 0.8225, 0.1582, 0.7963, 0.2038, 0.7887, 0.7557, 0.7751, 0.7964, 0.7888, 0.7903, 0.8082, 0.7496, 0.7924, 0.7964, 0.7888, 0.8419, 0.7964, 0.8448, 0.8226, 0.7903, 0.8082, 0.7496, 0.7924, 0.7903, 0.8082, 0.7883, 0.8298, 0.7451, 0.8187, 0.7903, 0.8082, 0.8448, 0.8226, 0.8442, 0.8412, 0.7883, 0.8298, 0.7451, 0.8187, 0.7883, 0.8298, 0.7846, 0.8503, 0.7382, 0.8458, 0.7883, 0.8298, 0.8442, 0.8412, 0.8452, 0.8561, 0.7846, 0.8503, 0.7382, 0.8458, 0.7846, 0.8503, 0.7815, 0.8728, 0.7349, 0.8641, 0.7846, 0.8503, 0.8452, 0.8561, 0.8384, 0.8828, 0.7815, 0.8728, 0.7349, 0.8641, 0.7815, 0.8728, 0.7775, 0.8997, 0.7279, 0.8964, 0.7815, 0.8728, 0.8384, 0.8828, 0.8341, 0.9008, 0.7775, 0.8997, 0.7279, 0.8964, 0.7775, 0.8997, 0.7742, 0.9283, 0.7227, 0.9299, 0.7775, 0.8997, 0.8341, 0.9008, 0.8315, 0.9215, 0.7742, 0.9283, 0.6552, 0.1834, 0.7086, 0.1353, 0.7383, 0.1527, 0.6981, 0.2026, 0.7086, 0.1353, 0.7455, 0.07328, 0.7722, 0.08462, 0.7383, 0.1527, 0.8082, 0.2812, 0.8431, 0.2244, 0.8708, 0.2482, 0.843, 0.317, 0.8431, 0.2244, 0.8956, 0.1675, 0.9147, 0.1909, 0.8708, 0.2482, 0.7827, 0.2607, 0.8204, 0.2059, 0.8431, 0.2244, 0.8082, 0.2812, 0.8204, 0.2059, 0.876, 0.1419, 0.8956, 0.1675, 0.8431, 0.2244, 0.7515, 0.2397, 0.7918, 0.1861, 0.8204, 0.2059, 0.7827, 0.2607, 0.7918, 0.1861, 0.8434, 0.1109, 0.876, 0.1419, 0.8204, 0.2059, 0.7276, 0.2173, 0.7652, 0.1669, 0.7918, 0.1861, 0.7515, 0.2397, 0.7652, 0.1669, 0.8024, 0.09491, 0.8434, 0.1109, 0.7918, 0.1861, 0.6981, 0.2026, 0.7383, 0.1527, 0.7652, 0.1669, 0.7276, 0.2173, 0.7383, 0.1527, 0.7722, 0.08462, 0.8024, 0.09491, 0.7652, 0.1669, 0.2727, 0.2174, 0.2352, 0.167, 0.2621, 0.1528, 0.3023, 0.2026, 0.2352, 0.167, 0.198, 0.09505, 0.2281, 0.08477, 0.2621, 0.1528, 0.2488, 0.2397, 0.2086, 0.1862, 0.2352, 0.167, 0.2727, 0.2174, 0.2086, 0.1862, 0.157, 0.111, 0.198, 0.09505, 0.2352, 0.167, 0.2176, 0.2608, 0.18, 0.206, 0.2086, 0.1862, 0.2488, 0.2397, 0.18, 0.206, 0.1245, 0.1421, 0.157, 0.111, 0.2086, 0.1862, 0.1922, 0.2813, 0.1573, 0.2245, 0.18, 0.206, 0.2176, 0.2608, 0.1573, 0.2245, 0.1048, 0.1676, 0.1245, 0.1421, 0.18, 0.206, 0.1573, 0.317, 0.1297, 0.2483, 0.1573, 0.2245, 0.1922, 0.2813, 0.1297, 0.2483, 0.0857, 0.191, 0.1048, 0.1676, 0.1573, 0.2245, 0.3023, 0.2026, 0.2621, 0.1528, 0.2917, 0.1354, 0.3451, 0.1835, 0.2621, 0.1528, 0.2281, 0.08477, 0.2549, 0.07344, 0.2917, 0.1354, 0.5944, 0.4496, 0.6313, 0.4028, 0.6572, 0.4295, 0.6275, 0.48, 0.6313, 0.4028, 0.6664, 0.3573, 0.691, 0.3776, 0.6572, 0.4295, 0.5793, 0.4026, 0.6147, 0.3689, 0.6313, 0.4028, 0.5944, 0.4496, 0.6147, 0.3689, 0.6462, 0.3357, 0.6664, 0.3573, 0.6313, 0.4028, 0.5579, 0.3773, 0.5929, 0.3498, 0.6147, 0.3689, 0.5793, 0.4026, 0.5929, 0.3498, 0.6251, 0.3179, 0.6462, 0.3357, 0.6147, 0.3689, 0.6275, 0.48, 0.6572, 0.4295, 0.6921, 0.4457, 0.6689, 0.4933, 0.6572, 0.4295, 0.691, 0.3776, 0.7204, 0.3946, 0.6921, 0.4457, 0.6689, 0.4933, 0.6921, 0.4457, 0.7288, 0.452, 0.7127, 0.4957, 0.6921, 0.4457, 0.7204, 0.3946, 0.7487, 0.4108, 0.7288, 0.452, 0.5257, 0.3419, 0.5657, 0.3192, 0.5929, 0.3498, 0.5579, 0.3773, 0.5657, 0.3192, 0.6024, 0.2957, 0.6251, 0.3179, 0.5929, 0.3498, 0.4423, 0.3773, 0.4073, 0.3498, 0.4346, 0.3192, 0.4745, 0.342, 0.4073, 0.3498, 0.3752, 0.318, 0.3979, 0.2958, 0.4346, 0.3192, 0.2876, 0.4957, 0.2715, 0.452, 0.3082, 0.4457, 0.3314, 0.4933, 0.2715, 0.452, 0.2516, 0.4108, 0.2799, 0.3946, 0.3082, 0.4457, 0.3314, 0.4933, 0.3082, 0.4457, 0.3431, 0.4295, 0.3728, 0.4799, 0.3082, 0.4457, 0.2799, 0.3946, 0.3093, 0.3776, 0.3431, 0.4295, 0.4209, 0.4026, 0.3856, 0.3689, 0.4073, 0.3498, 0.4423, 0.3773, 0.3856, 0.3689, 0.3541, 0.3357, 0.3752, 0.318, 0.4073, 0.3498, 0.4059, 0.4496, 0.369, 0.4028, 0.3856, 0.3689, 0.4209, 0.4026, 0.369, 0.4028, 0.3338, 0.3573, 0.3541, 0.3357, 0.3856, 0.3689, 0.3728, 0.4799, 0.3431, 0.4295, 0.369, 0.4028, 0.4059, 0.4496, 0.3431, 0.4295, 0.3093, 0.3776, 0.3338, 0.3573, 0.369, 0.4028, 0.8024, 0.09491, 0.8434, 0.06027, 0.8699, 0.07245, 0.8434, 0.1109, 0.8434, 0.06027, 0.8689, 0.03073, 0.8865, 0.04714, 0.8699, 0.07245, 0.8434, 0.1109, 0.8699, 0.07245, 0.898, 0.09357, 0.876, 0.1419, 0.8699, 0.07245, 0.8865, 0.04714, 0.9171, 0.06014, 0.898, 0.09357, 0.8037, 0.03166, 0.8332, 0.02692, 0.8434, 0.06027, 0.8024, 0.09491, 0.8332, 0.02692, 0.8618, 0.01734, 0.8689, 0.03073, 0.8434, 0.06027, 0.9588, 0.1193, 0.957, 0.08902, 0.9813, 0.09052, 0.9888, 0.124, 0.957, 0.08902, 0.9569, 0.0583, 0.9891, 0.0556, 0.9813, 0.09052, 0.876, 0.1419, 0.898, 0.09357, 0.933, 0.09013, 0.9364, 0.1193, 0.898, 0.09357, 0.9171, 0.06014, 0.9312, 0.0619, 0.933, 0.09013, 0.9364, 0.1193, 0.933, 0.09013, 0.957, 0.08902, 0.9588, 0.1193, 0.933, 0.09013, 0.9312, 0.0619, 0.9569, 0.0583, 0.957, 0.08902, 0.04169, 0.1194, 0.04348, 0.08915, 0.06748, 0.09026, 0.06402, 0.1194, 0.04348, 0.08915, 0.04358, 0.05846, 0.06923, 0.06206, 0.06748, 0.09026, 0.06402, 0.1194, 0.06748, 0.09026, 0.1024, 0.0937, 0.1245, 0.1421, 0.06748, 0.09026, 0.06923, 0.06206, 0.08333, 0.0603, 0.1024, 0.0937, 0.01171, 0.1241, 0.0192, 0.09065, 0.04348, 0.08915, 0.04169, 0.1194, 0.0192, 0.09065, 0.01137, 0.05575, 0.04358, 0.05846, 0.04348, 0.08915, 0.198, 0.09505, 0.157, 0.06044, 0.1672, 0.02711, 0.1966, 0.03184, 0.157, 0.06044, 0.1315, 0.03092, 0.1386, 0.01754, 0.1672, 0.02711, 0.1245, 0.1421, 0.1024, 0.0937, 0.1305, 0.07261, 0.157, 0.111, 0.1024, 0.0937, 0.08333, 0.0603, 0.1139, 0.04731, 0.1305, 0.07261, 0.157, 0.111, 0.1305, 0.07261, 0.157, 0.06044, 0.198, 0.09505, 0.1305, 0.07261, 0.1139, 0.04731, 0.1315, 0.03092, 0.157, 0.06044, 0.7214, 0.7832, 0.6857, 0.7757, 0.6962, 0.7544, 0.727, 0.7677, 0.6857, 0.7757, 0.6543, 0.7642, 0.6741, 0.7378, 0.6962, 0.7544, 0.6295, 0.8815, 0.6605, 0.8852, 0.6546, 0.9144, 0.6233, 0.9097, 0.6605, 0.8852, 0.6952, 0.8911, 0.6901, 0.9199, 0.6546, 0.9144, 0.6952, 0.8911, 0.6605, 0.8852, 0.6627, 0.8564, 0.7017, 0.8614, 0.6605, 0.8852, 0.6295, 0.8815, 0.6291, 0.8551, 0.6627, 0.8564, 0.7017, 0.8614, 0.6627, 0.8564, 0.6674, 0.8284, 0.7053, 0.8423, 0.6627, 0.8564, 0.6291, 0.8551, 0.6351, 0.8177, 0.6674, 0.8284, 0.7053, 0.8423, 0.6674, 0.8284, 0.6778, 0.8019, 0.7219, 0.8143, 0.6674, 0.8284, 0.6351, 0.8177, 0.6406, 0.7888, 0.6778, 0.8019, 0.7219, 0.8143, 0.6778, 0.8019, 0.6857, 0.7757, 0.7214, 0.7832, 0.6778, 0.8019, 0.6406, 0.7888, 0.6543, 0.7642, 0.6857, 0.7757, 0.2788, 0.7831, 0.3145, 0.7756, 0.3224, 0.8019, 0.2783, 0.8143, 0.3145, 0.7756, 0.3459, 0.7641, 0.3596, 0.7888, 0.3224, 0.8019, 0.2783, 0.8143, 0.3224, 0.8019, 0.3328, 0.8284, 0.2949, 0.8423, 0.3224, 0.8019, 0.3596, 0.7888, 0.3651, 0.8177, 0.3328, 0.8284, 0.2949, 0.8423, 0.3328, 0.8284, 0.3375, 0.8564, 0.2985, 0.8614, 0.3328, 0.8284, 0.3651, 0.8177, 0.3711, 0.855, 0.3375, 0.8564, 0.2985, 0.8614, 0.3375, 0.8564, 0.3397, 0.8851, 0.305, 0.8911, 0.3375, 0.8564, 0.3711, 0.855, 0.3707, 0.8815, 0.3397, 0.8851, 0.3769, 0.9097, 0.3456, 0.9144, 0.3397, 0.8851, 0.3707, 0.8815, 0.3456, 0.9144, 0.3101, 0.9199, 0.305, 0.8911, 0.3397, 0.8851, 0.2732, 0.7676, 0.3041, 0.7544, 0.3145, 0.7756, 0.2788, 0.7831, 0.3041, 0.7544, 0.3261, 0.7377, 0.3459, 0.7641, 0.3145, 0.7756, 0.5754, 0.7389, 0.5878, 0.7749, 0.5552, 0.7826, 0.5405, 0.7637])
me_mehumanmale_001.materials.append(mat_skin)
me_mehumanmale_001.materials.append(mat_skinmodesty)
me_mehumanmale_001.use_remesh_preserve_volume = False
me_mehumanmale_001.use_remesh_preserve_attributes = False
me_mehumanmale_001.use_mirror_x = True
me_mehumanmale_001.use_mirror_topology = True
me_mehumanmale_001.update()
me_plane_001 = bpy.data.meshes.new('Plane.001')
me_plane_001.from_pydata([(1.0, 1.0, 0.0), (1.0, -1.0, 0.0), (-1.0, -1.0, 0.0), (-1.0, 1.0, 0.0)], [], [(0, 3, 2, 1)])
me_plane_001.materials.append(mat_shadow)
me_plane_001.use_remesh_preserve_volume = False
me_plane_001.use_remesh_preserve_attributes = False
me_plane_001.use_mirror_vertex_groups = False
me_plane_001.update()

# ---- objects
ob_femalearm = bpy.data.objects.new('FemaleArm', None)
ob_humanfemale = bpy.data.objects.new('HumanFemale', me_mehumanmale_001)
ob_renderplatform = bpy.data.objects.new('RenderPlatform', None)
ob_rimlight = bpy.data.objects.new('RimLight', light_rimlight)
ob_camera = bpy.data.objects.new('Camera', cam_camera)
ob_filllight = bpy.data.objects.new('FillLight', light_filllight)
ob_keylight = bpy.data.objects.new('KeyLight', light_keylight)
ob_shadowplane = bpy.data.objects.new('ShadowPlane', me_plane_001)

# ---- transforms, parenting, visibility, modifiers, constraints
ob_femalearm.location = (0.0, 0.0, 0.0)
ob_humanfemale.location = (0.0, 0.0, 0.01)
ob_humanfemale.lock_rotations_4d = False
ob_humanfemale.empty_display_type = 'ARROWS'
ob_humanfemale.color = (0.0, 0.0, 0.0, 1.0)
ob_humanfemale.lineart.crease_threshold = 0.0
ob_humanfemale.use_mesh_mirror_x = True
_vg = ob_humanfemale.vertex_groups.new(name='Head')
_vg.add([1, 5, 6, 7, 26, 27, 28, 29, 30, 31, 34, 35, 120, 121, 122, 123, 276, 277, 278, 279, 280, 365, 366, 369, 370, 371, 372, 373, 374, 393, 395, 397, 398, 421, 422, 423, 424, 425, 426, 427, 428, 429], 1.0, 'REPLACE')
_vg = ob_humanfemale.vertex_groups.new(name='Thigh.Left')
_vg.add([8, 9, 10, 11, 12, 13, 103, 104, 105, 106, 107, 108, 399, 400, 401, 402, 403, 404, 454, 455, 456, 457, 458, 459], 1.0, 'REPLACE')
_vg = ob_humanfemale.vertex_groups.new(name='Thigh.Right')
_vg.add([292, 293, 294, 295, 296, 297, 387, 388, 389, 390, 391, 392, 405, 406, 407, 408, 409, 410, 460, 461, 462, 463, 464, 465], 1.0, 'REPLACE')
_vg = ob_humanfemale.vertex_groups.new(name='Shin.Left')
for _i, _w in zip([14, 15, 16, 17, 18, 19, 48, 49, 50, 51, 52, 53, 54, 55, 56, 57, 58, 59, 97, 98, 99, 100, 101, 102, 442, 443, 444, 445, 446, 447, 466, 467, 469], [1.0, 1.0, 1.0, 1.0, 1.0, 1.0, 1.0, 1.0, 1.0, 1.0, 1.0, 1.0, 1.0, 1.0, 1.0, 1.0, 1.0, 1.0, 1.0, 1.0, 1.0, 1.0, 1.0, 1.0, 1.0, 1.0, 1.0, 1.0, 1.0, 1.0, 0.5, 0.5, 0.5]): _vg.add([_i], _w, 'REPLACE')
_vg = ob_humanfemale.vertex_groups.new(name='Shin.Right')
for _i, _w in zip([298, 299, 300, 301, 302, 303, 341, 342, 343, 344, 345, 346, 347, 348, 349, 350, 351, 352, 381, 382, 383, 384, 385, 386, 448, 449, 450, 451, 452, 453, 474, 476, 477], [1.0, 1.0, 1.0, 1.0, 1.0, 1.0, 1.0, 1.0, 1.0, 1.0, 1.0, 1.0, 1.0, 1.0, 1.0, 1.0, 1.0, 1.0, 1.0, 1.0, 1.0, 1.0, 1.0, 1.0, 1.0, 1.0, 1.0, 1.0, 1.0, 1.0, 0.5, 0.5, 0.5]): _vg.add([_i], _w, 'REPLACE')
_vg = ob_humanfemale.vertex_groups.new(name='Forearm.Right')
_vg.add([264, 265, 266, 267, 268, 269, 270, 271, 272, 273, 274, 275, 311, 312, 313, 314, 315, 316, 430, 431, 432, 433, 434, 435], 1.0, 'REPLACE')
_vg = ob_humanfemale.vertex_groups.new(name='Forearm.Left')
_vg.add([84, 85, 86, 87, 88, 89, 124, 125, 126, 127, 128, 129, 130, 131, 132, 133, 134, 135, 436, 437, 438, 439, 440, 441], 1.0, 'REPLACE')
_vg = ob_humanfemale.vertex_groups.new(name='Upperarm.Left')
_vg.add([20, 21, 22, 23, 24, 25, 78, 79, 80, 81, 84, 85, 86, 87, 88, 89, 114, 115, 116, 117, 118, 119, 478, 479, 480, 481, 482, 483], 1.0, 'REPLACE')
_vg = ob_humanfemale.vertex_groups.new(name='Upperarm.Right')
_vg.add([281, 282, 283, 284, 285, 286, 311, 312, 313, 314, 315, 316, 319, 320, 321, 322, 375, 376, 377, 378, 379, 380, 484, 485, 486, 487, 488, 489], 1.0, 'REPLACE')
_vg = ob_humanfemale.vertex_groups.new(name='Back')
for _i, _w in zip([0, 2, 3, 4, 32, 33, 69, 70, 71, 72, 73, 74, 75, 76, 77, 78, 79, 80, 81, 82, 83, 109, 110, 111, 112, 113, 287, 288, 289, 290, 291, 310, 317, 318, 319, 320, 321, 322, 323, 324, 325, 326, 327, 328, 329, 330, 367, 368, 394, 396, 411, 412, 413, 414, 415, 416, 417, 418, 419, 420], [1.0, 1.0, 1.0, 1.0, 1.0, 1.0, 1.0, 1.0, 1.0, 1.0, 1.0, 1.0, 1.0, 1.0, 1.0, 1.0, 1.0, 1.0, 1.0, 1.0, 1.0, 1.0, 1.0, 1.0, 1.0, 1.0, 1.0, 1.0, 1.0, 1.0, 1.0, 1.0, 1.0, 1.0, 1.0, 1.0, 1.0, 1.0, 1.0, 1.0, 1.0, 1.0, 1.0, 1.0, 1.0, 1.0, 1.0, 1.0, 1.0, 1.0, 0.5, 0.5, 0.5, 0.5, 0.5, 0.5, 0.5, 0.5, 0.5, 0.5]): _vg.add([_i], _w, 'REPLACE')
_vg = ob_humanfemale.vertex_groups.new(name='Foot.Right')
_vg.add([304, 305, 306, 307, 308, 309, 341, 342, 343, 344, 345, 346, 353, 354, 355, 356, 357, 358, 472, 473, 474, 475, 476, 477], 1.0, 'REPLACE')
_vg = ob_humanfemale.vertex_groups.new(name='Toes.Right')
for _i, _w in zip([304, 305, 306, 307, 308, 309, 359, 360, 361, 362, 363, 364, 472, 473, 474, 475, 476, 477], [1.0, 1.0, 1.0, 1.0, 1.0, 1.0, 1.0, 1.0, 1.0, 1.0, 1.0, 1.0, 0.5, 0.5, 0.5, 0.5, 0.5, 0.5]): _vg.add([_i], _w, 'REPLACE')
_vg = ob_humanfemale.vertex_groups.new(name='Foot.Left')
_vg.add([42, 43, 44, 45, 46, 47, 54, 55, 56, 57, 58, 59, 91, 92, 93, 94, 95, 96, 466, 467, 468, 469, 470, 471], 1.0, 'REPLACE')
_vg = ob_humanfemale.vertex_groups.new(name='Toes.Left')
for _i, _w in zip([36, 37, 38, 39, 40, 41, 91, 92, 93, 94, 95, 96, 466, 467, 468, 469, 470, 471], [1.0, 1.0, 1.0, 1.0, 1.0, 1.0, 1.0, 1.0, 1.0, 1.0, 1.0, 1.0, 0.5, 0.5, 0.5, 0.5, 0.5, 0.5]): _vg.add([_i], _w, 'REPLACE')
_vg = ob_humanfemale.vertex_groups.new(name='Hand.Right')
_vg.add([200, 201, 202, 203, 204, 205, 206, 207, 208, 209, 210, 211, 212, 213, 214, 215, 216, 217, 218, 219, 220, 221, 222, 223, 224, 225, 226, 227, 228, 229, 230, 231, 232, 233, 234, 235, 236, 237, 238, 239, 240, 241, 242, 243, 244, 245, 246, 247, 248, 249, 250, 251, 252, 253, 254, 255, 256, 257, 258, 259, 260, 261, 262, 263, 264, 265, 266, 267, 268, 269], 1.0, 'REPLACE')
_vg = ob_humanfemale.vertex_groups.new(name='Hand.Left')
_vg.add([130, 131, 132, 133, 134, 135, 136, 137, 138, 139, 140, 141, 142, 143, 144, 145, 146, 147, 148, 149, 150, 151, 152, 153, 154, 155, 156, 157, 158, 159, 160, 161, 162, 163, 164, 165, 166, 167, 168, 169, 170, 171, 172, 173, 174, 175, 176, 177, 178, 179, 180, 181, 182, 183, 184, 185, 186, 187, 188, 189, 190, 191, 192, 193, 194, 195, 196, 197, 198, 199], 1.0, 'REPLACE')
_vg = ob_humanfemale.vertex_groups.new(name='Hip')
for _i, _w in zip([60, 61, 62, 63, 64, 65, 66, 67, 68, 90, 103, 104, 105, 106, 107, 108, 292, 293, 294, 295, 296, 297, 331, 332, 333, 334, 335, 336, 337, 338, 339, 340, 411, 412, 413, 414, 415, 416, 417, 418, 419, 420], [1.0, 1.0, 1.0, 1.0, 1.0, 1.0, 1.0, 1.0, 1.0, 1.0, 1.0, 1.0, 1.0, 1.0, 1.0, 1.0, 1.0, 1.0, 1.0, 1.0, 1.0, 1.0, 1.0, 1.0, 1.0, 1.0, 1.0, 1.0, 1.0, 1.0, 1.0, 1.0, 0.5, 0.5, 0.5, 0.5, 0.5, 0.5, 0.5, 0.5, 0.5, 0.5]): _vg.add([_i], _w, 'REPLACE')
_vg = ob_humanfemale.vertex_groups.new(name='Shoulder.Left')
_vg.add([32, 33, 74, 77, 78, 79, 80, 81, 82, 83, 118, 119], 1.0, 'REPLACE')
_vg = ob_humanfemale.vertex_groups.new(name='Shoulder.Right')
_vg.add([281, 282, 317, 318, 319, 320, 321, 322, 323, 326, 367, 368], 1.0, 'REPLACE')
_m = ob_humanfemale.modifiers.new('EdgeSplit', 'EDGE_SPLIT')
_m.use_edge_angle = False
_m = ob_humanfemale.modifiers.new('Armature', 'ARMATURE')
_m.object = ob_femalearm
ob_renderplatform.location = (0.0, 0.0, 0.0)
ob_renderplatform.rotation_euler = (0.0, 0.0, 238.8)
ob_renderplatform.lock_rotations_4d = False
ob_renderplatform.empty_display_type = 'ARROWS'
ob_renderplatform.empty_image_offset = (0.0, 0.0)
ob_renderplatform.lineart.crease_threshold = 0.0
ob_rimlight.parent = ob_renderplatform
ob_rimlight.matrix_parent_inverse = Matrix(((1.0, -0.001831, 4.841e-08, 0.0), (0.001831, 1.0, 2.005e-08, 0.0), (-4.844e-08, -1.996e-08, 1.0, 0.0), (0.0, 0.0, 0.0, 1.0)))
ob_rimlight.location = (7.742, 6.406, 12.03)
ob_rimlight.rotation_euler = (-2.028, -0.2654, 1.096)
ob_rimlight.lineart.crease_threshold = 0.0
ob_camera.parent = ob_renderplatform
ob_camera.matrix_parent_inverse = Matrix(((1.0, -0.001831, 4.841e-08, 0.0), (0.001831, 1.0, 2.005e-08, 0.0), (-4.844e-08, -1.996e-08, 1.0, 0.0), (0.0, 0.0, 0.0, 1.0)))
ob_camera.location = (5.0, -5.0, 5.3)
ob_camera.rotation_euler = (1.047, 0.0, 0.7854)
ob_camera.lock_rotations_4d = False
ob_camera.empty_display_type = 'ARROWS'
ob_camera.color = (0.0, 0.0, 0.0, 0.0)
ob_camera.display_type = 'WIRE'
ob_camera.lineart.crease_threshold = 0.0
ob_filllight.parent = ob_renderplatform
ob_filllight.matrix_parent_inverse = Matrix(((1.0, -0.001831, 4.841e-08, 0.0), (0.001831, 1.0, 2.005e-08, 0.0), (-4.844e-08, -1.996e-08, 1.0, 0.0), (0.0, 0.0, 0.0, 1.0)))
ob_filllight.location = (6.74, 7.638, 11.54)
ob_filllight.rotation_euler = (1.797, 0.3972, -0.04007)
ob_filllight.lineart.crease_threshold = 0.0
ob_keylight.parent = ob_renderplatform
ob_keylight.matrix_parent_inverse = Matrix(((1.0, -0.001831, 4.841e-08, 0.0), (0.001831, 1.0, 2.005e-08, 0.0), (-4.844e-08, -1.996e-08, 1.0, 0.0), (0.0, 0.0, 0.0, 1.0)))
ob_keylight.location = (8.199, 7.907, 11.54)
ob_keylight.rotation_euler = (0.01345, 0.4495, 0.5187)
ob_keylight.lineart.crease_threshold = 0.0
ob_shadowplane.location = (0.0, 0.0, 0.0)
ob_shadowplane.scale = (10.0, 10.0, 10.0)
ob_shadowplane.lineart.crease_threshold = 0.0

# ---- collection membership
col_collection_1.objects.link(ob_femalearm)
col_collection_1.objects.link(ob_humanfemale)
col_collection_3.objects.link(ob_renderplatform)
col_collection_3.objects.link(ob_rimlight)
col_collection_3.objects.link(ob_camera)
col_collection_3.objects.link(ob_filllight)
col_collection_3.objects.link(ob_keylight)
col_collection_3.objects.link(ob_humanfemale)
col_collection_3.objects.link(ob_shadowplane)

# ---- scene / render settings (as saved in the file)
scene.camera = ob_camera
scene.frame_start = 1; scene.frame_end = 8; scene.frame_set(1)
scene.render.engine = 'BLENDER_EEVEE_NEXT'
scene.render.image_settings.compression = 90
scene.render.resolution_x = 512
scene.render.resolution_y = 512
scene.render.resolution_percentage = 50
scene.render.pixel_aspect_x = 100.0
scene.render.pixel_aspect_y = 100.0
scene.render.fps = 12
scene.render.dither_intensity = 0.0
scene.render.film_transparent = True
scene.render.use_crop_to_border = True
scene.render.use_compositing = False
scene.render.use_sequencer = False
scene.render.use_bake_selected_to_active = True
scene.render.bake_margin = 2
scene.render.bake_bias = 0.05
scene.render.use_stamp_time = False
scene.render.use_stamp_date = False
scene.render.use_stamp_frame = False
scene.render.use_stamp_camera = False
scene.render.use_stamp_scene = False
scene.render.use_stamp_filename = False
scene.render.use_stamp_render_time = False
scene.render.stamp_font_size = 0
scene.cycles.use_denoising = False
scene.cycles.samples = 10
scene.cycles.sampling_pattern = 'TABULATED_SOBOL'
scene.cycles.light_sampling_threshold = 0.0
scene.cycles.use_adaptive_sampling = False
scene.cycles.use_light_tree = False
scene.cycles.blur_glossy = 0.0
scene.cycles.volume_bounces = 1
scene.cycles.pixel_filter_type = 'GAUSSIAN'
scene.cycles.sample_clamp_indirect = 0.0
scene.view_settings.view_transform = 'Raw'
bpy.context.view_layer.update()
